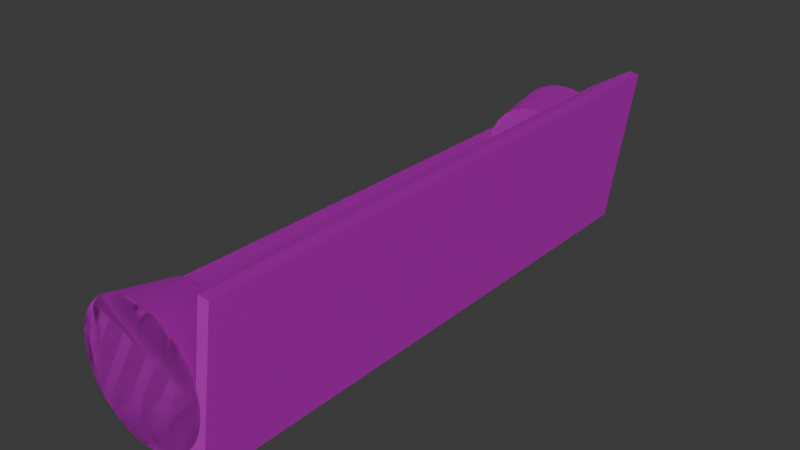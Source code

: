 # Source: bench.blend  (saved by Blender 4.1.24; exported with 4.5.12 LTS)
import bpy
from mathutils import Matrix  # noqa: F401  (used for matrix-valued properties, if any)

bpy.ops.wm.read_factory_settings(use_empty=True)
scene = bpy.context.scene
scene.name = 'Scene'

# ---- collections
col_collection = bpy.data.collections.new('Collection'); scene.collection.children.link(col_collection)

# ---- images (referenced by path relative to the original .blend; pixels are not part of the script)
import os
ASSET_DIR = os.environ.get("B2B_ASSET_DIR", "")  # directory of the original .blend (textures are referenced by path, not embedded)
HERE = os.path.dirname(os.path.abspath(__file__))  # packed textures are extracted next to this script under _unpacked/

def load_image(name, relpath, width, height, colorspace="sRGB"):
    """Load a texture the original file referenced (path relative to the .blend, or extracted next to this script)."""
    p = next((c for c in (os.path.join(HERE, relpath), os.path.join(ASSET_DIR, relpath)) if relpath and os.path.exists(c)), "")
    if p:
        img = bpy.data.images.load(p, check_existing=True)
        img.name = name
    else:  # same state as the original file: an image datablock whose file is absent (Cycles renders it pink)
        img = bpy.data.images.new(name, width, height)
        img.source = "FILE"
        img.filepath = "//" + (relpath or name)
    img.colorspace_settings.name = colorspace
    return img
img_innerwood_jpg = load_image('innerwood.jpg', 'innerwood.jpg', 1024, 1024, 'sRGB')
img_wood_jpg = load_image('wood.jpg', 'wood.jpg', 1024, 1024, 'sRGB')

# ---- materials (node trees are filled in below, after node groups)
mat_material_001 = bpy.data.materials.new('Material.001')
mat_material_001.use_transparent_shadow = False
mat_material_002 = bpy.data.materials.new('Material.002')
mat_material_002.use_transparent_shadow = False

# ---- material node trees
mat_material_001.use_nodes = True; mat_material_001.node_tree.nodes.clear()
_N = mat_material_001.node_tree.nodes; _L = mat_material_001.node_tree.links
n0 = _N.new('ShaderNodeBsdfPrincipled'); n0.name = 'Principled BSDF'; n0.location = (10, 300)
n1 = _N.new('ShaderNodeOutputMaterial'); n1.name = 'Material Output'; n1.location = (300, 300)
n2 = _N.new('ShaderNodeTexImage'); n2.name = 'Image Texture'; n2.location = (-280, 280)
n2.image = img_innerwood_jpg
_L.new(n0.outputs[0], n1.inputs[0])
_L.new(n2.outputs[0], n0.inputs[0])
n1.is_active_output = True
mat_material_002.use_nodes = True; mat_material_002.node_tree.nodes.clear()
_N = mat_material_002.node_tree.nodes; _L = mat_material_002.node_tree.links
n0 = _N.new('ShaderNodeBsdfPrincipled'); n0.name = 'Principled BSDF'; n0.location = (10, 300)
n1 = _N.new('ShaderNodeOutputMaterial'); n1.name = 'Material Output'; n1.location = (300, 300)
n2 = _N.new('ShaderNodeTexImage'); n2.name = 'Image Texture'; n2.location = (-280, 280)
n2.image = img_wood_jpg
_L.new(n0.outputs[0], n1.inputs[0])
_L.new(n2.outputs[0], n0.inputs[0])
n1.is_active_output = True

# ---- world
world_world = bpy.data.worlds.new('World'); scene.world = world_world
world_world.use_nodes = True; world_world.node_tree.nodes.clear()
_N = world_world.node_tree.nodes; _L = world_world.node_tree.links
n0 = _N.new('ShaderNodeOutputWorld'); n0.name = 'World Output'; n0.location = (300, 300)
n1 = _N.new('ShaderNodeBackground'); n1.name = 'Background'; n1.location = (10, 300)
n1.inputs[0].default_value = (0.05088, 0.05088, 0.05088, 1.0)
_L.new(n1.outputs[0], n0.inputs[0])
n0.is_active_output = True
world_world.color = (0.05088, 0.05088, 0.05088)
world_world.use_sun_shadow = False
world_world.sun_shadow_jitter_overblur = 0.0

# ---- lights
light_lamp = bpy.data.lights.new('Lamp', 'SUN')
light_lamp.transmission_factor = 0.0
light_lamp.cutoff_distance = 30.0
light_lamp.angle = 3.11
light_lamp.energy = 1.0
light_lamp.shadow_buffer_clip_start = 1.001
light_lamp.shadow_soft_size = 64.0
light_lamp.shadow_cascade_max_distance = 1000.0
light_lamp.cycles.use_multiple_importance_sampling = False

# ---- meshes
me_cylinder_001 = bpy.data.meshes.new('Cylinder.001')
me_cylinder_001.from_pydata([(-6.809e-08, 1.214, -1.0), (-8.036e-08, 1.163, 1.0), (0.08969, 1.211, -1.0), (0.08589, 1.16, 1.0), (0.1789, 1.201, -1.0), (0.1713, 1.15, 1.0), (0.2671, 1.185, -1.0), (0.2558, 1.134, 1.0), (0.3539, 1.162, -1.0), (0.3389, 1.112, 1.0), (0.4387, 1.132, -1.0), (0.4201, 1.084, 1.0), (0.5211, 1.097, -1.0), (0.499, 1.05, 1.0), (0.6007, 1.055, -1.0), (0.5753, 1.011, 1.0), (0.677, 1.008, -1.0), (0.6483, 0.9655, 1.0), (0.7496, 0.9554, -1.0), (0.7179, 0.915, 1.0), (0.8181, 0.8975, -1.0), (0.7835, 0.8594, 1.0), (0.8822, 0.8346, -1.0), (0.8448, 0.7992, 1.0), (0.9414, 0.7672, -1.0), (0.9015, 0.7347, 1.0), (0.9955, 0.6955, -1.0), (0.9533, 0.6661, 1.0), (1.044, 0.6201, -1.0), (0.9999, 0.5938, 1.0), (1.087, 0.5413, -1.0), (1.041, 0.5184, 1.0), (1.124, 0.4596, -1.0), (1.076, 0.4401, 1.0), (1.155, 0.3753, -1.0), (1.106, 0.3594, 1.0), (1.18, 0.289, -1.0), (1.13, 0.2767, 1.0), (1.198, 0.2011, -1.0), (1.147, 0.1925, 1.0), (1.209, 0.1121, -1.0), (1.158, 0.1073, 1.0), (1.214, 0.02244, -1.0), (1.163, 0.02149, 1.0), (1.213, -0.06729, -1.0), (1.161, -0.06444, 1.0), (1.204, -0.1567, -1.0), (1.153, -0.15, 1.0), (1.189, -0.2452, -1.0), (1.139, -0.2348, 1.0), (1.168, -0.3323, -1.0), (1.119, -0.3183, 1.0), (1.14, -0.4177, -1.0), (1.092, -0.4, 1.0), (1.106, -0.5008, -1.0), (1.059, -0.4796, 1.0), (1.066, -0.5811, -1.0), (1.021, -0.5565, 1.0), (1.021, -0.6583, -1.0), (0.9773, -0.6304, 1.0), (0.9691, -0.7319, -1.0), (0.9281, -0.7008, 1.0), (0.9124, -0.8014, -1.0), (0.8738, -0.7675, 1.0), (0.8508, -0.8666, -1.0), (0.8147, -0.8299, 1.0), (0.7844, -0.9271, -1.0), (0.7512, -0.8878, 1.0), (0.7138, -0.9825, -1.0), (0.6836, -0.9409, 1.0), (0.6393, -1.033, -1.0), (0.6122, -0.9888, 1.0), (0.5613, -1.077, -1.0), (0.5375, -1.031, 1.0), (0.4802, -1.115, -1.0), (0.4599, -1.068, 1.0), (0.3966, -1.148, -1.0), (0.3798, -1.099, 1.0), (0.3107, -1.174, -1.0), (0.2975, -1.124, 1.0), (0.2231, -1.194, -1.0), (0.2137, -1.143, 1.0), (0.1344, -1.207, -1.0), (0.1287, -1.156, 1.0), (0.04487, -1.214, -1.0), (0.04297, -1.162, 1.0), (-0.04487, -1.214, -1.0), (-0.04297, -1.162, 1.0), (-0.1344, -1.207, -1.0), (-0.1287, -1.156, 1.0), (-0.2231, -1.194, -1.0), (-0.2137, -1.143, 1.0), (-0.3107, -1.174, -1.0), (-0.2975, -1.124, 1.0), (-0.3966, -1.148, -1.0), (-0.3798, -1.099, 1.0), (-0.4802, -1.115, -1.0), (-0.4599, -1.068, 1.0), (-0.5613, -1.077, -1.0), (-0.5375, -1.031, 1.0), (-0.6393, -1.033, -1.0), (-0.6122, -0.9888, 1.0), (-0.7138, -0.9825, -1.0), (-0.6836, -0.9409, 1.0), (-0.7844, -0.9271, -1.0), (-0.7512, -0.8878, 1.0), (-0.8508, -0.8666, -1.0), (-0.8147, -0.8299, 1.0), (-0.9124, -0.8014, -1.0), (-0.8738, -0.7675, 1.0), (-0.9691, -0.7319, -1.0), (-0.9281, -0.7008, 1.0), (-1.021, -0.6583, -1.0), (-0.9773, -0.6304, 1.0), (-1.066, -0.5811, -1.0), (-1.021, -0.5565, 1.0), (-1.106, -0.5008, -1.0), (-1.059, -0.4796, 1.0), (-1.14, -0.4177, -1.0), (-1.092, -0.4, 1.0), (-1.168, -0.3323, -1.0), (-1.119, -0.3183, 1.0), (-1.189, -0.2452, -1.0), (-1.139, -0.2348, 1.0), (-1.204, -0.1567, -1.0), (-1.153, -0.15, 1.0), (-1.213, -0.06729, -1.0), (-1.161, -0.06444, 1.0), (-1.214, 0.02244, -1.0), (-1.163, 0.02149, 1.0), (-1.209, 0.1121, -1.0), (-1.158, 0.1073, 1.0), (-1.198, 0.2011, -1.0), (-1.147, 0.1925, 1.0), (-1.18, 0.289, -1.0), (-1.13, 0.2767, 1.0), (-1.155, 0.3753, -1.0), (-1.106, 0.3594, 1.0), (-1.124, 0.4596, -1.0), (-1.076, 0.4401, 1.0), (-1.087, 0.5413, -1.0), (-1.041, 0.5184, 1.0), (-1.044, 0.6201, -1.0), (-0.9999, 0.5938, 1.0), (-0.9955, 0.6955, -1.0), (-0.9533, 0.6661, 1.0), (-0.9414, 0.7672, -1.0), (-0.9015, 0.7347, 1.0), (-0.8822, 0.8346, -1.0), (-0.8448, 0.7992, 1.0), (-0.8181, 0.8975, -1.0), (-0.7835, 0.8594, 1.0), (-0.7496, 0.9554, -1.0), (-0.7179, 0.915, 1.0), (-0.677, 1.008, -1.0), (-0.6483, 0.9655, 1.0), (-0.6007, 1.055, -1.0), (-0.5753, 1.011, 1.0), (-0.5211, 1.097, -1.0), (-0.499, 1.05, 1.0), (-0.4387, 1.132, -1.0), (-0.4201, 1.084, 1.0), (-0.3539, 1.162, -1.0), (-0.3389, 1.112, 1.0), (-0.2671, 1.185, -1.0), (-0.2558, 1.134, 1.0), (-0.1789, 1.201, -1.0), (-0.1713, 1.15, 1.0), (-0.08969, 1.211, -1.0), (-0.08589, 1.16, 1.0), (-0.235, -0.9714, 0.7973), (-0.235, -0.9714, -0.7973), (-0.2558, -0.9667, -0.7973), (-0.2558, -0.9667, 0.7973), (-0.3265, -0.9452, -0.7973), (-0.3265, -0.9452, 0.7973), (-0.3955, -0.9185, -0.7973), (-0.3955, -0.9185, 0.7973), (-0.4622, -0.8868, -0.7973), (-0.4622, -0.8868, 0.7973), (-0.5264, -0.8502, -0.7973), (-0.5264, -0.8502, 0.7973), (-0.5878, -0.809, -0.7973), (-0.5878, -0.809, 0.7973), (-0.6459, -0.7634, -0.7973), (-0.6459, -0.7634, 0.7973), (-0.7005, -0.7136, -0.7973), (-0.7005, -0.7136, 0.7973), (-0.7513, -0.6599, -0.7973), (-0.7513, -0.6599, 0.7973), (-0.798, -0.6026, -0.7973), (-0.798, -0.6026, 0.7973), (-0.8403, -0.5421, -0.7973), (-0.8403, -0.5421, 0.7973), (-0.8781, -0.4785, -0.7973), (-0.8781, -0.4785, 0.7973), (-0.911, -0.4124, -0.7973), (-0.911, -0.4124, 0.7973), (-0.939, -0.3439, -0.7973), (-0.939, -0.3439, 0.7973), (-0.9618, -0.2737, -0.7973), (-0.9618, -0.2737, 0.7973), (-0.9794, -0.2019, -0.7973), (-0.9794, -0.2019, 0.7973), (-0.9916, -0.129, -0.7973), (-0.9916, -0.129, 0.7973), (-0.9985, -0.05541, -0.7973), (-0.9985, -0.05541, 0.7973), (-0.9998, 0.01848, -0.7973), (-0.9998, 0.01848, 0.7973), (-0.9957, 0.09227, -0.7973), (-0.9957, 0.09227, 0.7973), (-0.9862, 0.1656, -0.7973), (-0.9862, 0.1656, 0.7973), (-0.9713, 0.2379, -0.7973), (-0.9713, 0.2379, 0.7973), (-0.9511, 0.309, -0.7973), (-0.9511, 0.309, 0.7973), (-0.9256, 0.3784, -0.7973), (-0.9256, 0.3784, 0.7973), (-0.8952, 0.4457, -0.7973), (-0.8952, 0.4457, 0.7973), (-0.8598, 0.5106, -0.7973), (-0.8598, 0.5106, 0.7973), (-0.8197, 0.5727, -0.7973), (-0.8197, 0.5727, 0.7973), (-0.7752, 0.6317, -0.7973), (-0.7752, 0.6317, 0.7973), (-0.7264, 0.6872, -0.7973), (-0.7264, 0.6872, 0.7973), (-0.6737, 0.739, -0.7973), (-0.6737, 0.739, 0.7973), (-0.6173, 0.7867, -0.7973), (-0.6173, 0.7867, 0.7973), (-0.5575, 0.8302, -0.7973), (-0.5575, 0.8302, 0.7973), (-0.4947, 0.8691, -0.7973), (-0.4947, 0.8691, 0.7973), (-0.4291, 0.9032, -0.7973), (-0.4291, 0.9032, 0.7973), (-0.3612, 0.9325, -0.7973), (-0.3612, 0.9325, 0.7973), (-0.2914, 0.9566, -0.7973), (-0.2914, 0.9566, 0.7973), (-0.235, 0.9715, 0.7973), (-0.235, 0.9715, -0.7973), (-0.2457, 0.9715, 0.7973), (-0.2457, 0.9715, -0.7973), (-0.2457, -0.9714, 0.7973), (-0.2457, -0.9714, -0.7973), (-1.751, -1.181, 0.798), (-1.73, -1.185, -0.7966), (-6.802e-08, 1.214, -1.0), (0.08969, 1.211, -1.0), (0.1789, 1.201, -1.0), (0.2671, 1.185, -1.0), (0.3539, 1.162, -1.0), (0.4387, 1.132, -1.0), (0.5211, 1.097, -1.0), (0.6007, 1.055, -1.0), (0.677, 1.008, -1.0), (0.7496, 0.9554, -1.0), (0.8181, 0.8975, -1.0), (0.8822, 0.8346, -1.0), (0.9414, 0.7672, -1.0), (0.9955, 0.6955, -1.0), (1.044, 0.6201, -1.0), (1.087, 0.5413, -1.0), (1.124, 0.4596, -1.0), (1.155, 0.3753, -1.0), (1.18, 0.289, -1.0), (1.198, 0.2011, -1.0), (1.209, 0.1121, -1.0), (1.214, 0.02244, -1.0), (1.213, -0.06729, -1.0), (1.204, -0.1567, -1.0), (1.189, -0.2452, -1.0), (1.168, -0.3323, -1.0), (1.14, -0.4177, -1.0), (1.106, -0.5008, -1.0), (1.066, -0.5811, -1.0), (1.021, -0.6583, -1.0), (0.9691, -0.7319, -1.0), (0.9124, -0.8014, -1.0), (0.8508, -0.8666, -1.0), (0.7844, -0.9271, -1.0), (0.7138, -0.9825, -1.0), (0.6393, -1.033, -1.0), (0.5613, -1.077, -1.0), (0.4802, -1.115, -1.0), (0.3966, -1.148, -1.0), (0.3107, -1.174, -1.0), (0.2231, -1.194, -1.0), (0.1344, -1.207, -1.0), (0.04487, -1.214, -1.0), (-0.04487, -1.214, -1.0), (-0.1344, -1.207, -1.0), (-0.2231, -1.194, -1.0), (-0.3107, -1.174, -1.0), (-0.3966, -1.148, -1.0), (-0.4802, -1.115, -1.0), (-0.5613, -1.077, -1.0), (-0.6393, -1.033, -1.0), (-0.7138, -0.9825, -1.0), (-0.7844, -0.9271, -1.0), (-0.8508, -0.8666, -1.0), (-0.9124, -0.8014, -1.0), (-0.9691, -0.7319, -1.0), (-1.021, -0.6583, -1.0), (-1.066, -0.5811, -1.0), (-1.106, -0.5008, -1.0), (-1.14, -0.4177, -1.0), (-1.168, -0.3323, -1.0), (-1.189, -0.2452, -1.0), (-1.204, -0.1567, -1.0), (-1.213, -0.06729, -1.0), (-1.214, 0.02244, -1.0), (-1.209, 0.1121, -1.0), (-1.198, 0.2011, -1.0), (-1.18, 0.289, -1.0), (-1.155, 0.3753, -1.0), (-1.124, 0.4596, -1.0), (-1.087, 0.5413, -1.0), (-1.044, 0.6201, -1.0), (-0.9955, 0.6955, -1.0), (-0.9414, 0.7672, -1.0), (-0.8822, 0.8346, -1.0), (-0.8181, 0.8975, -1.0), (-0.7496, 0.9554, -1.0), (-0.677, 1.008, -1.0), (-0.6007, 1.055, -1.0), (-0.5211, 1.097, -1.0), (-0.4387, 1.132, -1.0), (-0.3539, 1.162, -1.0), (-0.2671, 1.185, -1.0), (-0.1789, 1.201, -1.0), (-0.08969, 1.211, -1.0), (-6.802e-08, 1.214, -1.0), (0.08969, 1.211, -1.0), (0.1789, 1.201, -1.0), (0.2671, 1.185, -1.0), (0.3539, 1.162, -1.0), (0.4387, 1.132, -1.0), (0.5211, 1.097, -1.0), (0.6007, 1.055, -1.0), (0.677, 1.008, -1.0), (0.7496, 0.9554, -1.0), (0.8181, 0.8975, -1.0), (0.8822, 0.8346, -1.0), (0.9414, 0.7672, -1.0), (0.9955, 0.6955, -1.0), (1.044, 0.6201, -1.0), (1.087, 0.5413, -1.0), (1.124, 0.4596, -1.0), (1.155, 0.3753, -1.0), (1.18, 0.289, -1.0), (1.198, 0.2011, -1.0), (1.209, 0.1121, -1.0), (1.214, 0.02244, -1.0), (1.213, -0.06729, -1.0), (1.204, -0.1567, -1.0), (1.189, -0.2452, -1.0), (1.168, -0.3323, -1.0), (1.14, -0.4177, -1.0), (1.106, -0.5008, -1.0), (1.066, -0.5811, -1.0), (1.021, -0.6583, -1.0), (0.9691, -0.7319, -1.0), (0.9124, -0.8014, -1.0), (0.8508, -0.8666, -1.0), (0.7844, -0.9271, -1.0), (0.7138, -0.9825, -1.0), (0.6393, -1.033, -1.0), (0.5613, -1.077, -1.0), (0.4802, -1.115, -1.0), (0.3966, -1.148, -1.0), (0.3107, -1.174, -1.0), (0.2231, -1.194, -1.0), (0.1344, -1.207, -1.0), (0.04487, -1.214, -1.0), (-0.04487, -1.214, -1.0), (-0.1344, -1.207, -1.0), (-0.2231, -1.194, -1.0), (-0.3107, -1.174, -1.0), (-0.3966, -1.148, -1.0), (-0.4802, -1.115, -1.0), (-0.5613, -1.077, -1.0), (-0.6393, -1.033, -1.0), (-0.7138, -0.9825, -1.0), (-0.7844, -0.9271, -1.0), (-0.8508, -0.8666, -1.0), (-0.9124, -0.8014, -1.0), (-0.9691, -0.7319, -1.0), (-1.021, -0.6583, -1.0), (-1.066, -0.5811, -1.0), (-1.106, -0.5008, -1.0), (-1.14, -0.4177, -1.0), (-1.168, -0.3323, -1.0), (-1.189, -0.2452, -1.0), (-1.204, -0.1567, -1.0), (-1.213, -0.06729, -1.0), (-1.214, 0.02244, -1.0), (-1.209, 0.1121, -1.0), (-1.198, 0.2011, -1.0), (-1.18, 0.289, -1.0), (-1.155, 0.3753, -1.0), (-1.124, 0.4596, -1.0), (-1.087, 0.5413, -1.0), (-1.044, 0.6201, -1.0), (-0.9955, 0.6955, -1.0), (-0.9414, 0.7672, -1.0), (-0.8822, 0.8346, -1.0), (-0.8181, 0.8975, -1.0), (-0.7496, 0.9554, -1.0), (-0.677, 1.008, -1.0), (-0.6007, 1.055, -1.0), (-0.5211, 1.097, -1.0), (-0.4387, 1.132, -1.0), (-0.3539, 1.162, -1.0), (-0.2671, 1.185, -1.0), (-0.1789, 1.201, -1.0), (-0.08969, 1.211, -1.0), (-6.806e-08, 1.214, -1.0), (0.08969, 1.211, -1.0), (0.1789, 1.201, -1.0), (0.2671, 1.185, -1.0), (0.3539, 1.162, -1.0), (0.4387, 1.132, -1.0), (0.5211, 1.097, -1.0), (0.6007, 1.055, -1.0), (0.677, 1.008, -1.0), (0.7496, 0.9554, -1.0), (0.8181, 0.8975, -1.0), (0.8822, 0.8346, -1.0), (0.9414, 0.7672, -1.0), (0.9955, 0.6955, -1.0), (1.044, 0.6201, -1.0), (1.087, 0.5413, -1.0), (1.124, 0.4596, -1.0), (1.155, 0.3753, -1.0), (1.18, 0.289, -1.0), (1.198, 0.2011, -1.0), (1.209, 0.1121, -1.0), (1.214, 0.02244, -1.0), (1.213, -0.06729, -1.0), (1.204, -0.1567, -1.0), (1.189, -0.2452, -1.0), (1.168, -0.3323, -1.0), (1.14, -0.4177, -1.0), (1.106, -0.5008, -1.0), (1.066, -0.5811, -1.0), (1.021, -0.6583, -1.0), (0.9691, -0.7319, -1.0), (0.9124, -0.8014, -1.0), (0.8508, -0.8666, -1.0), (0.7844, -0.9271, -1.0), (0.7138, -0.9825, -1.0), (0.6393, -1.033, -1.0), (0.5613, -1.077, -1.0), (0.4802, -1.115, -1.0), (0.3966, -1.148, -1.0), (0.3107, -1.174, -1.0), (0.2231, -1.194, -1.0), (0.1344, -1.207, -1.0), (0.04487, -1.214, -1.0), (-0.04487, -1.214, -1.0), (-0.1344, -1.207, -1.0), (-0.2231, -1.194, -1.0), (-0.3107, -1.174, -1.0), (-0.3966, -1.148, -1.0), (-0.4802, -1.115, -1.0), (-0.5613, -1.077, -1.0), (-0.6393, -1.033, -1.0), (-0.7138, -0.9825, -1.0), (-0.7844, -0.9271, -1.0), (-0.8508, -0.8666, -1.0), (-0.9124, -0.8014, -1.0), (-0.9691, -0.7319, -1.0), (-1.021, -0.6583, -1.0), (-1.066, -0.5811, -1.0), (-1.106, -0.5008, -1.0), (-1.14, -0.4177, -1.0), (-1.168, -0.3323, -1.0), (-1.189, -0.2452, -1.0), (-1.204, -0.1567, -1.0), (-1.213, -0.06729, -1.0), (-1.214, 0.02244, -1.0), (-1.209, 0.1121, -1.0), (-1.198, 0.2011, -1.0), (-1.18, 0.289, -1.0), (-1.155, 0.3753, -1.0), (-1.124, 0.4596, -1.0), (-1.087, 0.5413, -1.0), (-1.044, 0.6201, -1.0), (-0.9955, 0.6955, -1.0), (-0.9414, 0.7672, -1.0), (-0.8822, 0.8346, -1.0), (-0.8181, 0.8975, -1.0), (-0.7496, 0.9554, -1.0), (-0.677, 1.008, -1.0), (-0.6007, 1.055, -1.0), (-0.5211, 1.097, -1.0), (-0.4387, 1.132, -1.0), (-0.3539, 1.162, -1.0), (-0.2671, 1.185, -1.0), (-0.1789, 1.201, -1.0), (-0.08969, 1.211, -1.0), (-1.873e-07, 1.214, -1.0), (-1.996e-07, 1.163, 1.0), (0.08969, 1.211, -1.0), (0.08589, 1.16, 1.0), (0.1789, 1.201, -1.0), (0.1713, 1.15, 1.0), (0.2671, 1.185, -1.0), (0.2558, 1.134, 1.0), (0.3539, 1.162, -1.0), (0.3389, 1.112, 1.0), (0.4387, 1.132, -1.0), (0.4201, 1.084, 1.0), (0.5211, 1.097, -1.0), (0.499, 1.05, 1.0), (0.6007, 1.055, -1.0), (0.5753, 1.011, 1.0), (0.677, 1.008, -1.0), (0.6483, 0.9655, 1.0), (0.7496, 0.9554, -1.0), (0.7179, 0.915, 1.0), (0.8181, 0.8975, -1.0), (0.7835, 0.8594, 1.0), (0.8822, 0.8346, -1.0), (0.8448, 0.7992, 1.0), (0.9414, 0.7672, -1.0), (0.9015, 0.7347, 1.0), (0.9955, 0.6955, -1.0), (0.9533, 0.6661, 1.0), (1.044, 0.6201, -1.0), (0.9999, 0.5938, 1.0), (1.087, 0.5413, -1.0), (1.041, 0.5184, 1.0), (1.124, 0.4596, -1.0), (1.076, 0.4401, 1.0), (1.155, 0.3753, -1.0), (1.106, 0.3594, 1.0), (1.18, 0.289, -1.0), (1.13, 0.2767, 1.0), (1.198, 0.2011, -1.0), (1.147, 0.1925, 1.0), (1.209, 0.1121, -1.0), (1.158, 0.1073, 1.0), (1.214, 0.02244, -1.0), (1.163, 0.02149, 1.0), (1.213, -0.06729, -1.0), (1.161, -0.06444, 1.0), (1.204, -0.1567, -1.0), (1.153, -0.15, 1.0), (1.189, -0.2452, -1.0), (1.139, -0.2348, 1.0), (1.168, -0.3323, -1.0), (1.119, -0.3183, 1.0), (1.14, -0.4177, -1.0), (1.092, -0.4, 1.0), (1.106, -0.5008, -1.0), (1.059, -0.4796, 1.0), (1.066, -0.5811, -1.0), (1.021, -0.5565, 1.0), (1.021, -0.6583, -1.0), (0.9773, -0.6304, 1.0), (0.9691, -0.7319, -1.0), (0.9281, -0.7008, 1.0), (0.9124, -0.8014, -1.0), (0.8738, -0.7675, 1.0), (0.8508, -0.8666, -1.0), (0.8147, -0.8299, 1.0), (0.7844, -0.9271, -1.0), (0.7512, -0.8878, 1.0), (0.7138, -0.9825, -1.0), (0.6836, -0.9409, 1.0), (0.6393, -1.033, -1.0), (0.6122, -0.9888, 1.0), (0.5613, -1.077, -1.0), (0.5375, -1.031, 1.0), (0.4802, -1.115, -1.0), (0.4599, -1.068, 1.0), (0.3966, -1.148, -1.0), (0.3798, -1.099, 1.0), (0.3107, -1.174, -1.0), (0.2975, -1.124, 1.0), (0.2231, -1.194, -1.0), (0.2137, -1.143, 1.0), (0.1344, -1.207, -1.0), (0.1287, -1.156, 1.0), (0.04487, -1.214, -1.0), (0.04297, -1.162, 1.0), (-0.04487, -1.214, -1.0), (-0.04297, -1.162, 1.0), (-0.1344, -1.207, -1.0), (-0.1287, -1.156, 1.0), (-0.2231, -1.194, -1.0), (-0.2137, -1.143, 1.0), (-0.3107, -1.174, -1.0), (-0.2975, -1.124, 1.0), (-0.3966, -1.148, -1.0), (-0.3798, -1.099, 1.0), (-0.4802, -1.115, -1.0), (-0.4599, -1.068, 1.0), (-0.5613, -1.077, -1.0), (-0.5375, -1.031, 1.0), (-0.6393, -1.033, -1.0), (-0.6122, -0.9888, 1.0), (-0.7138, -0.9825, -1.0), (-0.6836, -0.9409, 1.0), (-0.7844, -0.9271, -1.0), (-0.7512, -0.8878, 1.0), (-0.8508, -0.8666, -1.0), (-0.8147, -0.8299, 1.0), (-0.9124, -0.8014, -1.0), (-0.8738, -0.7675, 1.0), (-0.9691, -0.7319, -1.0), (-0.9281, -0.7008, 1.0), (-1.021, -0.6583, -1.0), (-0.9773, -0.6304, 1.0), (-1.066, -0.5811, -1.0), (-1.021, -0.5565, 1.0), (-1.106, -0.5008, -1.0), (-1.059, -0.4796, 1.0), (-1.14, -0.4177, -1.0), (-1.092, -0.4, 1.0), (-1.168, -0.3323, -1.0), (-1.119, -0.3183, 1.0), (-1.189, -0.2452, -1.0), (-1.139, -0.2348, 1.0), (-1.204, -0.1567, -1.0), (-1.153, -0.15, 1.0), (-1.213, -0.06729, -1.0), (-1.161, -0.06444, 1.0), (-1.214, 0.02244, -1.0), (-1.163, 0.02149, 1.0), (-1.209, 0.1121, -1.0), (-1.158, 0.1073, 1.0), (-1.198, 0.2011, -1.0), (-1.147, 0.1925, 1.0), (-1.18, 0.289, -1.0), (-1.13, 0.2767, 1.0), (-1.155, 0.3753, -1.0), (-1.106, 0.3594, 1.0), (-1.124, 0.4596, -1.0), (-1.076, 0.4401, 1.0), (-1.087, 0.5413, -1.0), (-1.041, 0.5184, 1.0), (-1.044, 0.6201, -1.0), (-0.9999, 0.5938, 1.0), (-0.9955, 0.6955, -1.0), (-0.9533, 0.6661, 1.0), (-0.9414, 0.7672, -1.0), (-0.9015, 0.7347, 1.0), (-0.8822, 0.8346, -1.0), (-0.8448, 0.7992, 1.0), (-0.8181, 0.8975, -1.0), (-0.7835, 0.8594, 1.0), (-0.7496, 0.9554, -1.0), (-0.7179, 0.915, 1.0), (-0.677, 1.008, -1.0), (-0.6483, 0.9655, 1.0), (-0.6007, 1.055, -1.0), (-0.5753, 1.011, 1.0), (-0.5211, 1.097, -1.0), (-0.4991, 1.05, 1.0), (-0.4387, 1.132, -1.0), (-0.4201, 1.084, 1.0), (-0.3539, 1.162, -1.0), (-0.3389, 1.112, 1.0), (-0.2671, 1.185, -1.0), (-0.2558, 1.134, 1.0), (-0.1789, 1.201, -1.0), (-0.1713, 1.15, 1.0), (-0.08969, 1.211, -1.0), (-0.08589, 1.16, 1.0), (-0.235, -0.9714, 0.7973), (-0.235, -0.9714, -0.7973), (-0.2558, -0.9667, -0.7973), (-0.2558, -0.9667, 0.7973), (-0.3265, -0.9452, -0.7973), (-0.3265, -0.9452, 0.7973), (-0.3955, -0.9185, -0.7973), (-0.3955, -0.9185, 0.7973), (-0.4622, -0.8868, -0.7973), (-0.4622, -0.8868, 0.7973), (-0.5264, -0.8502, -0.7973), (-0.5264, -0.8502, 0.7973), (-0.5878, -0.809, -0.7973), (-0.5878, -0.809, 0.7973), (-0.6459, -0.7634, -0.7973), (-0.6459, -0.7634, 0.7973), (-0.7005, -0.7136, -0.7973), (-0.7005, -0.7136, 0.7973), (-0.7513, -0.6599, -0.7973), (-0.7513, -0.6599, 0.7973), (-0.798, -0.6026, -0.7973), (-0.798, -0.6026, 0.7973), (-0.8403, -0.5421, -0.7973), (-0.8403, -0.5421, 0.7973), (-0.8781, -0.4785, -0.7973), (-0.8781, -0.4785, 0.7973), (-0.911, -0.4124, -0.7973), (-0.911, -0.4124, 0.7973), (-0.939, -0.3439, -0.7973), (-0.939, -0.3439, 0.7973), (-0.9618, -0.2737, -0.7973), (-0.9618, -0.2737, 0.7973), (-0.9794, -0.2019, -0.7973), (-0.9794, -0.2019, 0.7973), (-0.9916, -0.129, -0.7973), (-0.9916, -0.129, 0.7973), (-0.9985, -0.05541, -0.7973), (-0.9985, -0.05541, 0.7973), (-0.9998, 0.01848, -0.7973), (-0.9998, 0.01848, 0.7973), (-0.9957, 0.09227, -0.7973), (-0.9957, 0.09227, 0.7973), (-0.9862, 0.1656, -0.7973), (-0.9862, 0.1656, 0.7973), (-0.9713, 0.2379, -0.7973), (-0.9713, 0.2379, 0.7973), (-0.9511, 0.309, -0.7973), (-0.9511, 0.309, 0.7973), (-0.9256, 0.3784, -0.7973), (-0.9256, 0.3784, 0.7973), (-0.8952, 0.4457, -0.7973), (-0.8952, 0.4457, 0.7973), (-0.8598, 0.5106, -0.7973), (-0.8598, 0.5106, 0.7973), (-0.8197, 0.5727, -0.7973), (-0.8197, 0.5727, 0.7973), (-0.7752, 0.6317, -0.7973), (-0.7752, 0.6317, 0.7973), (-0.7264, 0.6872, -0.7973), (-0.7264, 0.6872, 0.7973), (-0.6737, 0.739, -0.7973), (-0.6737, 0.739, 0.7973), (-0.6173, 0.7867, -0.7973), (-0.6173, 0.7867, 0.7973), (-0.5575, 0.8302, -0.7973), (-0.5575, 0.8302, 0.7973), (-0.4947, 0.8691, -0.7973), (-0.4947, 0.8691, 0.7973), (-0.4291, 0.9032, -0.7973), (-0.4291, 0.9032, 0.7973), (-0.3612, 0.9325, -0.7973), (-0.3612, 0.9325, 0.7973), (-0.2914, 0.9566, -0.7973), (-0.2914, 0.9566, 0.7973), (-0.235, 0.9715, 0.7973), (-0.235, 0.9715, -0.7973), (-0.2457, 0.9715, 0.7973), (-0.2457, 0.9715, -0.7973), (-0.2457, -0.9714, 0.7973), (-0.2457, -0.9714, -0.7973), (-1.79, -1.388, -0.9993), (-1.73, -1.185, -0.7966), (-1.783, -1.338, 1.001), (-1.751, -1.181, 0.798), (-1.794, -1.408, -0.9993), (-1.785, -1.357, 1.001), (-1.751, -1.181, 0.798), (-1.73, -1.185, -0.7966), (-0.1988, -1.364, -0.9998), (-0.1894, -1.313, 1.0), (-1.694, -1.578, -0.9992), (-1.685, -1.527, 1.001), (1.223, -0.9869, -1.0), (1.232, -0.9363, 0.9996), (1.247, -1.157, -1.0), (1.257, -1.106, 0.9997), (-0.2231, -1.194, -1.0), (-0.2137, -1.143, 1.0), (1.223, -0.9869, -1.0), (1.232, -0.9363, 0.9996), (1.214, 0.02244, -1.0), (1.163, 0.02149, 1.0), (0.7844, -0.9271, -1.0), (0.7512, -0.8878, 1.0), (1.223, -0.9869, -1.0), (1.232, -0.9363, 0.9996), (-0.2231, -1.194, -1.0), (-1.793, -1.418, -0.9993), (-1.783, -1.368, 1.001), (-1.768, -1.588, -0.9991), (-1.759, -1.538, 1.001), (-8.036e-08, 1.163, 1.0), (0.08589, 1.16, 1.0), (0.1713, 1.15, 1.0), (0.2558, 1.134, 1.0), (0.3389, 1.112, 1.0), (0.4201, 1.084, 1.0), (0.499, 1.05, 1.0), (0.5753, 1.011, 1.0), (0.6483, 0.9655, 1.0), (0.7179, 0.915, 1.0), (0.7835, 0.8594, 1.0), (0.8448, 0.7992, 1.0), (0.9015, 0.7347, 1.0), (0.9533, 0.6661, 1.0), (0.9999, 0.5938, 1.0), (1.041, 0.5184, 1.0), (1.076, 0.4401, 1.0), (1.106, 0.3594, 1.0), (1.13, 0.2767, 1.0), (1.147, 0.1925, 1.0), (1.158, 0.1073, 1.0), (1.163, 0.02149, 1.0), (1.161, -0.06444, 1.0), (1.153, -0.15, 1.0), (1.139, -0.2348, 1.0), (1.119, -0.3183, 1.0), (1.092, -0.4, 1.0), (1.059, -0.4796, 1.0), (1.021, -0.5565, 1.0), (0.9773, -0.6304, 1.0), (0.9281, -0.7008, 1.0), (0.8738, -0.7675, 1.0), (0.8147, -0.8299, 1.0), (0.7512, -0.8878, 1.0), (0.6836, -0.9409, 1.0), (0.6122, -0.9888, 1.0), (0.5375, -1.031, 1.0), (0.4599, -1.068, 1.0), (0.3798, -1.099, 1.0), (0.2975, -1.124, 1.0), (0.2137, -1.143, 1.0), (0.1287, -1.156, 1.0), (0.04297, -1.162, 1.0), (-0.04297, -1.162, 1.0), (-0.1287, -1.156, 1.0), (-0.2137, -1.143, 1.0), (-0.2975, -1.124, 1.0), (-0.3798, -1.099, 1.0), (-0.4599, -1.068, 1.0), (-0.5375, -1.031, 1.0), (-0.6122, -0.9888, 1.0), (-0.6836, -0.9409, 1.0), (-0.7512, -0.8878, 1.0), (-0.8147, -0.8299, 1.0), (-0.8738, -0.7675, 1.0), (-0.9281, -0.7008, 1.0), (-0.9773, -0.6304, 1.0), (-1.021, -0.5565, 1.0), (-1.059, -0.4796, 1.0), (-1.092, -0.4, 1.0), (-1.119, -0.3183, 1.0), (-1.139, -0.2348, 1.0), (-1.153, -0.15, 1.0), (-1.161, -0.06444, 1.0), (-1.163, 0.02149, 1.0), (-1.158, 0.1073, 1.0), (-1.147, 0.1925, 1.0), (-1.13, 0.2767, 1.0), (-1.106, 0.3594, 1.0), (-1.076, 0.4401, 1.0), (-1.041, 0.5184, 1.0), (-0.9999, 0.5938, 1.0), (-0.9533, 0.6661, 1.0), (-0.9015, 0.7347, 1.0), (-0.8448, 0.7992, 1.0), (-0.7835, 0.8594, 1.0), (-0.7179, 0.915, 1.0), (-0.6483, 0.9655, 1.0), (-0.5753, 1.011, 1.0), (-0.499, 1.05, 1.0), (-0.4201, 1.084, 1.0), (-0.3389, 1.112, 1.0), (-0.2558, 1.134, 1.0), (-0.1713, 1.15, 1.0), (-0.08589, 1.16, 1.0), (-7.925e-08, 1.163, 1.001), (0.08589, 1.16, 1.001), (0.1713, 1.15, 1.001), (0.2558, 1.134, 1.001), (0.3389, 1.112, 1.001), (0.4201, 1.084, 1.001), (0.499, 1.05, 1.001), (0.5753, 1.011, 1.001), (0.6483, 0.9655, 1.001), (0.7179, 0.915, 1.001), (0.7835, 0.8594, 1.001), (0.8448, 0.7992, 1.001), (0.9015, 0.7347, 1.001), (0.9533, 0.6661, 1.001), (0.9999, 0.5938, 1.001), (1.041, 0.5184, 1.001), (1.076, 0.4401, 1.001), (1.106, 0.3594, 1.001), (1.13, 0.2767, 1.001), (1.147, 0.1925, 1.001), (1.158, 0.1073, 1.001), (1.163, 0.02149, 1.001), (1.161, -0.06444, 1.001), (1.153, -0.15, 1.001), (1.139, -0.2348, 1.001), (1.119, -0.3183, 1.001), (1.092, -0.4, 1.001), (1.059, -0.4796, 1.001), (1.021, -0.5565, 1.001), (0.9773, -0.6304, 1.001), (0.9281, -0.7008, 1.001), (0.8738, -0.7675, 1.001), (0.8147, -0.8299, 1.001), (0.7512, -0.8878, 1.001), (0.6836, -0.9409, 1.001), (0.6122, -0.9888, 1.001), (0.5375, -1.031, 1.001), (0.4599, -1.068, 1.001), (0.3798, -1.099, 1.001), (0.2975, -1.124, 1.001), (0.2137, -1.143, 1.001), (0.1287, -1.156, 1.001), (0.04297, -1.162, 1.001), (-0.04297, -1.162, 1.001), (-0.1287, -1.156, 1.001), (-0.2137, -1.143, 1.001), (-0.2975, -1.124, 1.001), (-0.3798, -1.099, 1.001), (-0.4599, -1.068, 1.001), (-0.5375, -1.031, 1.001), (-0.6122, -0.9888, 1.001), (-0.6836, -0.9409, 1.001), (-0.7512, -0.8878, 1.001), (-0.8147, -0.8299, 1.001), (-0.8738, -0.7675, 1.001), (-0.9281, -0.7008, 1.001), (-0.9773, -0.6304, 1.001), (-1.021, -0.5565, 1.001), (-1.059, -0.4796, 1.001), (-1.092, -0.4, 1.001), (-1.119, -0.3183, 1.001), (-1.139, -0.2348, 1.001), (-1.153, -0.15, 1.001), (-1.161, -0.06444, 1.001), (-1.163, 0.02149, 1.001), (-1.158, 0.1073, 1.001), (-1.147, 0.1925, 1.001), (-1.13, 0.2767, 1.001), (-1.106, 0.3594, 1.001), (-1.076, 0.4401, 1.001), (-1.041, 0.5184, 1.001), (-0.9999, 0.5938, 1.001), (-0.9533, 0.6661, 1.001), (-0.9015, 0.7347, 1.001), (-0.8448, 0.7992, 1.001), (-0.7835, 0.8594, 1.001), (-0.7179, 0.915, 1.001), (-0.6483, 0.9655, 1.001), (-0.5753, 1.011, 1.001), (-0.499, 1.05, 1.001), (-0.4201, 1.084, 1.001), (-0.3389, 1.112, 1.001), (-0.2558, 1.134, 1.001), (-0.1713, 1.15, 1.001), (-0.08589, 1.16, 1.001)], [(783, 780)], [(23, 25, 27, 29, 31, 33, 35, 37, 39, 41, 43, 45, 47, 49, 51, 53, 55, 57, 59, 61, 63, 65, 67, 69, 71, 73, 75, 77, 79, 81, 83, 85, 87, 89, 91, 93, 95, 97, 99, 101, 103, 105, 107, 109, 111, 113, 115, 117, 119, 121, 123, 125, 127, 129, 131, 133, 135, 137, 139, 141, 143, 145, 147, 149, 151, 153, 155, 157, 159, 161, 163, 165, 167, 169, 1, 3, 5, 7, 9, 11, 13, 15, 17, 19, 21), (168, 166, 164, 162, 160, 158, 156, 154, 152, 150, 148, 146, 144, 142, 140, 138, 136, 134, 132, 130, 128, 126, 124, 122, 120, 118, 116, 114, 112, 110, 108, 106, 104, 102, 100, 98, 96, 94, 92, 90, 88, 86, 84, 82, 80, 78, 76, 74, 72, 70, 68, 66, 64, 62, 60, 58, 56, 54, 52, 50, 48, 46, 44, 42, 40, 38, 36, 34, 32, 30, 28, 26, 24, 22, 20, 18, 16, 14, 12, 10, 8, 6, 4, 2, 0), (170, 173, 175, 177, 179, 181, 183, 185, 187, 189, 191, 193, 195, 197, 199, 201, 203, 205, 207, 209, 211, 213, 215, 217, 219, 221, 223, 225, 227, 229, 231, 233, 235, 237, 239, 241, 243, 244), (172, 171, 245, 242, 240, 238, 236, 234, 232, 230, 228, 226, 224, 222, 220, 218, 216, 214, 212, 210, 208, 206, 204, 202, 200, 198, 196, 194, 192, 190, 188, 186, 184, 182, 180, 178, 176, 174), (247, 249, 248, 246), (170, 171, 251, 250), (285, 286, 371, 370), (136, 138, 321, 320), (70, 72, 288, 287), (32, 34, 269, 268), (140, 142, 323, 322), (74, 76, 290, 289), (36, 38, 271, 270), (144, 146, 325, 324), (78, 80, 292, 291), (40, 42, 273, 272), (148, 150, 327, 326), (82, 84, 294, 293), (44, 46, 275, 274), (152, 154, 329, 328), (86, 88, 296, 295), (48, 50, 277, 276), (156, 158, 331, 330), (90, 92, 298, 297), (52, 54, 279, 278), (160, 162, 333, 332), (94, 96, 300, 299), (56, 58, 281, 280), (164, 166, 335, 334), (98, 100, 302, 301), (60, 62, 283, 282), (168, 0, 252, 336), (102, 104, 304, 303), (64, 66, 285, 284), (106, 108, 306, 305), (68, 70, 287, 286), (2, 4, 254, 253), (110, 112, 308, 307), (72, 74, 289, 288), (6, 8, 256, 255), (114, 116, 310, 309), (76, 78, 291, 290), (10, 12, 258, 257), (118, 120, 312, 311), (80, 82, 293, 292), (14, 16, 260, 259), (122, 124, 314, 313), (84, 86, 295, 294), (18, 20, 262, 261), (126, 128, 316, 315), (88, 90, 297, 296), (22, 24, 264, 263), (130, 132, 318, 317), (92, 94, 299, 298), (26, 28, 266, 265), (134, 136, 320, 319), (96, 98, 301, 300), (30, 32, 268, 267), (138, 140, 322, 321), (100, 102, 303, 302), (34, 36, 270, 269), (142, 144, 324, 323), (104, 106, 305, 304), (38, 40, 272, 271), (0, 2, 253, 252), (146, 148, 326, 325), (108, 110, 307, 306), (42, 44, 274, 273), (4, 6, 255, 254), (150, 152, 328, 327), (112, 114, 309, 308), (46, 48, 276, 275), (8, 10, 257, 256), (154, 156, 330, 329), (116, 118, 311, 310), (50, 52, 278, 277), (12, 14, 259, 258), (158, 160, 332, 331), (120, 122, 313, 312), (54, 56, 280, 279), (16, 18, 261, 260), (162, 164, 334, 333), (124, 126, 315, 314), (58, 60, 282, 281), (20, 22, 263, 262), (166, 168, 336, 335), (128, 130, 317, 316), (62, 64, 284, 283), (24, 26, 265, 264), (132, 134, 319, 318), (66, 68, 286, 285), (28, 30, 267, 266), (370, 371, 456, 455), (318, 319, 404, 403), (266, 267, 352, 351), (287, 288, 373, 372), (320, 321, 406, 405), (268, 269, 354, 353), (289, 290, 375, 374), (322, 323, 408, 407), (270, 271, 356, 355), (291, 292, 377, 376), (324, 325, 410, 409), (272, 273, 358, 357), (293, 294, 379, 378), (326, 327, 412, 411), (274, 275, 360, 359), (295, 296, 381, 380), (328, 329, 414, 413), (276, 277, 362, 361), (297, 298, 383, 382), (330, 331, 416, 415), (278, 279, 364, 363), (299, 300, 385, 384), (332, 333, 418, 417), (280, 281, 366, 365), (301, 302, 387, 386), (334, 335, 420, 419), (282, 283, 368, 367), (303, 304, 389, 388), (336, 252, 337, 421), (284, 285, 370, 369), (305, 306, 391, 390), (253, 254, 339, 338), (286, 287, 372, 371), (307, 308, 393, 392), (255, 256, 341, 340), (288, 289, 374, 373), (309, 310, 395, 394), (257, 258, 343, 342), (290, 291, 376, 375), (311, 312, 397, 396), (259, 260, 345, 344), (292, 293, 378, 377), (313, 314, 399, 398), (261, 262, 347, 346), (294, 295, 380, 379), (315, 316, 401, 400), (263, 264, 349, 348), (296, 297, 382, 381), (317, 318, 403, 402), (265, 266, 351, 350), (298, 299, 384, 383), (319, 320, 405, 404), (267, 268, 353, 352), (300, 301, 386, 385), (321, 322, 407, 406), (269, 270, 355, 354), (302, 303, 388, 387), (323, 324, 409, 408), (271, 272, 357, 356), (304, 305, 390, 389), (252, 253, 338, 337), (325, 326, 411, 410), (273, 274, 359, 358), (306, 307, 392, 391), (254, 255, 340, 339), (327, 328, 413, 412), (275, 276, 361, 360), (308, 309, 394, 393), (256, 257, 342, 341), (329, 330, 415, 414), (277, 278, 363, 362), (310, 311, 396, 395), (258, 259, 344, 343), (331, 332, 417, 416), (279, 280, 365, 364), (312, 313, 398, 397), (260, 261, 346, 345), (333, 334, 419, 418), (281, 282, 367, 366), (314, 315, 400, 399), (262, 263, 348, 347), (335, 336, 421, 420), (283, 284, 369, 368), (316, 317, 402, 401), (264, 265, 350, 349), (506, 422, 423, 424, 425, 426, 427, 428, 429, 430, 431, 432, 433, 434, 435, 436, 437, 438, 439, 440, 441, 442, 443, 444, 445, 446, 447, 448, 449, 450, 451, 452, 453, 454, 455, 456, 457, 458, 459, 460, 461, 462, 463, 464, 465, 466, 467, 468, 469, 470, 471, 472, 473, 474, 475, 476, 477, 478, 479, 480, 481, 482, 483, 484, 485, 486, 487, 488, 489, 490, 491, 492, 493, 494, 495, 496, 497, 498, 499, 500, 501, 502, 503, 504, 505), (403, 404, 489, 488), (351, 352, 437, 436), (372, 373, 458, 457), (405, 406, 491, 490), (353, 354, 439, 438), (374, 375, 460, 459), (407, 408, 493, 492), (355, 356, 441, 440), (376, 377, 462, 461), (409, 410, 495, 494), (357, 358, 443, 442), (378, 379, 464, 463), (411, 412, 497, 496), (359, 360, 445, 444), (380, 381, 466, 465), (413, 414, 499, 498), (361, 362, 447, 446), (382, 383, 468, 467), (415, 416, 501, 500), (363, 364, 449, 448), (384, 385, 470, 469), (417, 418, 503, 502), (365, 366, 451, 450), (386, 387, 472, 471), (419, 420, 505, 504), (367, 368, 453, 452), (388, 389, 474, 473), (421, 337, 422, 506), (369, 370, 455, 454), (390, 391, 476, 475), (338, 339, 424, 423), (371, 372, 457, 456), (392, 393, 478, 477), (340, 341, 426, 425), (373, 374, 459, 458), (394, 395, 480, 479), (342, 343, 428, 427), (375, 376, 461, 460), (396, 397, 482, 481), (344, 345, 430, 429), (377, 378, 463, 462), (398, 399, 484, 483), (346, 347, 432, 431), (379, 380, 465, 464), (400, 401, 486, 485), (348, 349, 434, 433), (381, 382, 467, 466), (402, 403, 488, 487), (350, 351, 436, 435), (383, 384, 469, 468), (404, 405, 490, 489), (352, 353, 438, 437), (385, 386, 471, 470), (406, 407, 492, 491), (354, 355, 440, 439), (387, 388, 473, 472), (408, 409, 494, 493), (356, 357, 442, 441), (389, 390, 475, 474), (337, 338, 423, 422), (410, 411, 496, 495), (358, 359, 444, 443), (391, 392, 477, 476), (339, 340, 425, 424), (412, 413, 498, 497), (360, 361, 446, 445), (393, 394, 479, 478), (341, 342, 427, 426), (414, 415, 500, 499), (362, 363, 448, 447), (395, 396, 481, 480), (343, 344, 429, 428), (416, 417, 502, 501), (364, 365, 450, 449), (397, 398, 483, 482), (345, 346, 431, 430), (418, 419, 504, 503), (366, 367, 452, 451), (399, 400, 485, 484), (347, 348, 433, 432), (420, 421, 506, 505), (368, 369, 454, 453), (401, 402, 487, 486), (349, 350, 435, 434), (507, 508, 510, 509), (509, 510, 512, 511), (511, 512, 514, 513), (513, 514, 516, 515), (515, 516, 518, 517), (517, 518, 520, 519), (519, 520, 522, 521), (521, 522, 524, 523), (523, 524, 526, 525), (525, 526, 528, 527), (527, 528, 530, 529), (529, 530, 532, 531), (531, 532, 534, 533), (533, 534, 536, 535), (535, 536, 538, 537), (537, 538, 540, 539), (539, 540, 542, 541), (541, 542, 544, 543), (543, 544, 546, 545), (545, 546, 548, 547), (547, 548, 550, 549), (549, 550, 552, 551), (551, 552, 554, 553), (553, 554, 556, 555), (555, 556, 558, 557), (557, 558, 560, 559), (559, 560, 562, 561), (561, 562, 564, 563), (563, 564, 566, 565), (565, 566, 568, 567), (567, 568, 570, 569), (569, 570, 572, 571), (571, 572, 574, 573), (573, 574, 576, 575), (575, 576, 578, 577), (577, 578, 580, 579), (579, 580, 582, 581), (581, 582, 584, 583), (583, 584, 586, 585), (585, 586, 588, 587), (587, 588, 590, 589), (589, 590, 592, 591), (591, 592, 594, 593), (593, 594, 596, 595), (595, 596, 598, 597), (598, 600, 759, 762), (680, 600, 602, 682), (681, 601, 599, 679), (682, 602, 604, 684), (683, 603, 601, 681), (684, 604, 606, 686), (685, 605, 603, 683), (686, 606, 608, 688), (687, 607, 605, 685), (688, 608, 610, 690), (689, 609, 607, 687), (690, 610, 612, 692), (691, 611, 609, 689), (692, 612, 614, 694), (693, 613, 611, 691), (694, 614, 616, 696), (615, 613, 693, 695), (696, 616, 618, 698), (617, 615, 695, 697), (698, 618, 620, 700), (619, 617, 697, 699), (700, 620, 622, 702), (621, 619, 699, 701), (702, 622, 624, 704), (623, 621, 701, 703), (704, 624, 626, 706), (625, 623, 703, 705), (706, 626, 628, 708), (627, 625, 705, 707), (708, 628, 630, 710), (629, 627, 707, 709), (710, 630, 632, 712), (631, 629, 709, 711), (712, 632, 634, 714), (633, 631, 711, 713), (714, 634, 636, 716), (635, 633, 713, 715), (716, 636, 638, 718), (637, 635, 715, 717), (718, 638, 640, 720), (639, 637, 717, 719), (720, 640, 642, 722), (641, 639, 719, 721), (722, 642, 644, 724), (643, 641, 721, 723), (724, 644, 646, 726), (645, 643, 723, 725), (726, 646, 648, 728), (647, 645, 725, 727), (728, 648, 650, 730), (649, 647, 727, 729), (730, 650, 652, 732), (651, 649, 729, 731), (732, 652, 654, 734), (653, 651, 731, 733), (734, 654, 656, 736), (655, 653, 733, 735), (736, 656, 658, 738), (657, 655, 735, 737), (738, 658, 660, 740), (659, 657, 737, 739), (740, 660, 662, 742), (661, 659, 739, 741), (742, 662, 664, 744), (663, 661, 741, 743), (744, 664, 666, 746), (665, 663, 743, 745), (746, 666, 668, 748), (667, 665, 745, 747), (748, 668, 670, 750), (669, 667, 747, 749), (670, 672, 671, 669, 749, 752, 751, 750), (671, 672, 674, 673), (673, 674, 676, 675), (675, 676, 508, 507), (677, 751, 753, 755), (678, 677, 755, 756), (751, 752, 754, 753), (752, 678, 756, 754), (758, 757, 761, 762, 759, 760, 763, 764), (678, 679, 758, 764), (761, 767, 786, 784), (679, 599, 757, 758), (680, 677, 763, 760), (599, 597, 761, 757), (600, 680, 760, 759), (765, 766, 768, 767), (761, 597, 765, 767), (598, 762, 768, 766), (598, 766, 772, 770), (769, 770, 772, 771), (765, 597, 769, 771), (769, 597, 773, 775), (766, 765, 771, 772), (773, 774, 776, 775), (770, 769, 775, 776), (598, 770, 776, 774), (597, 598, 774, 773), (776, 550, 778, 782), (777, 781, 782, 778), (574, 573, 779, 780), (775, 773, 783, 781), (775, 776, 782, 781), (549, 775, 781, 777), (550, 549, 777, 778), (774, 778, 776, 782), (777, 783, 781), (785, 784, 786, 787), (768, 762, 785, 787), (767, 768, 787, 786), (762, 761, 784, 785), (864, 863, 948, 949), (125, 123, 849, 850), (95, 93, 834, 835), (21, 19, 797, 798), (129, 127, 851, 852), (99, 97, 836, 837), (25, 23, 799, 800), (133, 131, 853, 854), (103, 101, 838, 839), (29, 27, 801, 802), (137, 135, 855, 856), (107, 105, 840, 841), (3, 1, 788, 789), (33, 31, 803, 804), (141, 139, 857, 858), (111, 109, 842, 843), (37, 35, 805, 806), (7, 5, 790, 791), (145, 143, 859, 860), (115, 113, 844, 845), (41, 39, 807, 808), (11, 9, 792, 793), (149, 147, 861, 862), (119, 117, 846, 847), (45, 43, 809, 810), (15, 13, 794, 795), (153, 151, 863, 864), (123, 121, 848, 849), (49, 47, 811, 812), (19, 17, 796, 797), (157, 155, 865, 866), (127, 125, 850, 851), (53, 51, 813, 814), (23, 21, 798, 799), (161, 159, 867, 868), (131, 129, 852, 853), (57, 55, 815, 816), (27, 25, 800, 801), (165, 163, 869, 870), (135, 133, 854, 855), (61, 59, 817, 818), (31, 29, 802, 803), (169, 167, 871, 872), (139, 137, 856, 857), (65, 63, 819, 820), (35, 33, 804, 805), (143, 141, 858, 859), (69, 67, 821, 822), (39, 37, 806, 807), (147, 145, 860, 861), (73, 71, 823, 824), (43, 41, 808, 809), (151, 149, 862, 863), (77, 75, 825, 826), (47, 45, 810, 811), (155, 153, 864, 865), (81, 79, 827, 828), (51, 49, 812, 813), (159, 157, 866, 867), (85, 83, 829, 830), (55, 53, 814, 815), (163, 161, 868, 869), (89, 87, 831, 832), (59, 57, 816, 817), (167, 165, 870, 871), (93, 91, 833, 834), (63, 61, 818, 819), (1, 169, 872, 788), (97, 95, 835, 836), (67, 65, 820, 821), (101, 99, 837, 838), (71, 69, 822, 823), (105, 103, 839, 840), (75, 73, 824, 825), (109, 107, 841, 842), (79, 77, 826, 827), (5, 3, 789, 790), (113, 111, 843, 844), (83, 81, 828, 829), (9, 7, 791, 792), (117, 115, 845, 846), (87, 85, 830, 831), (13, 11, 793, 794), (121, 119, 847, 848), (91, 89, 832, 833), (17, 15, 795, 796), (884, 883, 882, 881, 880, 879, 878, 877, 876, 875, 874, 873, 957, 956, 955, 954, 953, 952, 951, 950, 949, 948, 947, 946, 945, 944, 943, 942, 941, 940, 939, 938, 937, 936, 935, 934, 933, 932, 931, 930, 929, 928, 927, 926, 925, 924, 923, 922, 921, 920, 919, 918, 917, 916, 915, 914, 913, 912, 911, 910, 909, 908, 907, 906, 905, 904, 903, 902, 901, 900, 899, 898, 897, 896, 895, 894, 893, 892, 891, 890, 889, 888, 887, 886, 885), (812, 811, 896, 897), (845, 844, 929, 930), (793, 792, 877, 878), (866, 865, 950, 951), (814, 813, 898, 899), (847, 846, 931, 932), (795, 794, 879, 880), (868, 867, 952, 953), (816, 815, 900, 901), (849, 848, 933, 934), (797, 796, 881, 882), (870, 869, 954, 955), (818, 817, 902, 903), (851, 850, 935, 936), (799, 798, 883, 884), (872, 871, 956, 957), (820, 819, 904, 905), (853, 852, 937, 938), (801, 800, 885, 886), (822, 821, 906, 907), (855, 854, 939, 940), (803, 802, 887, 888), (824, 823, 908, 909), (857, 856, 941, 942), (805, 804, 889, 890), (826, 825, 910, 911), (859, 858, 943, 944), (807, 806, 891, 892), (828, 827, 912, 913), (861, 860, 945, 946), (809, 808, 893, 894), (830, 829, 914, 915), (863, 862, 947, 948), (811, 810, 895, 896), (832, 831, 916, 917), (865, 864, 949, 950), (813, 812, 897, 898), (834, 833, 918, 919), (867, 866, 951, 952), (815, 814, 899, 900), (836, 835, 920, 921), (869, 868, 953, 954), (817, 816, 901, 902), (838, 837, 922, 923), (871, 870, 955, 956), (819, 818, 903, 904), (840, 839, 924, 925), (788, 872, 957, 873), (821, 820, 905, 906), (842, 841, 926, 927), (790, 789, 874, 875), (823, 822, 907, 908), (844, 843, 928, 929), (792, 791, 876, 877), (825, 824, 909, 910), (846, 845, 930, 931), (794, 793, 878, 879), (827, 826, 911, 912), (848, 847, 932, 933), (796, 795, 880, 881), (829, 828, 913, 914), (850, 849, 934, 935), (798, 797, 882, 883), (831, 830, 915, 916), (852, 851, 936, 937), (800, 799, 884, 885), (833, 832, 917, 918), (854, 853, 938, 939), (802, 801, 886, 887), (835, 834, 919, 920), (856, 855, 940, 941), (804, 803, 888, 889), (837, 836, 921, 922), (858, 857, 942, 943), (806, 805, 890, 891), (839, 838, 923, 924), (860, 859, 944, 945), (808, 807, 892, 893), (841, 840, 925, 926), (789, 788, 873, 874), (862, 861, 946, 947), (810, 809, 894, 895), (843, 842, 927, 928), (791, 790, 875, 876)])
me_cylinder_001.polygons.foreach_set('material_index', [0, 0, 0, 0, 0, 0, 0, 0, 0, 0, 0, 0, 0, 0, 0, 0, 0, 0, 0, 0, 0, 0, 0, 0, 0, 0, 0, 0, 0, 0, 0, 0, 0, 0, 0, 0, 0, 0, 0, 0, 0, 0, 0, 0, 0, 0, 0, 0, 0, 0, 0, 0, 0, 0, 0, 0, 0, 0, 0, 0, 0, 0, 0, 0, 0, 0, 0, 0, 0, 0, 0, 0, 0, 0, 0, 0, 0, 0, 0, 0, 0, 0, 0, 0, 0, 0, 0, 0, 0, 0, 0, 0, 0, 0, 0, 0, 0, 0, 0, 0, 0, 0, 0, 0, 0, 0, 0, 0, 0, 0, 0, 0, 0, 0, 0, 0, 0, 0, 0, 0, 0, 0, 0, 0, 0, 0, 0, 0, 0, 0, 0, 0, 0, 0, 0, 0, 0, 0, 0, 0, 0, 0, 0, 0, 0, 0, 0, 0, 0, 0, 0, 0, 0, 0, 0, 0, 0, 0, 0, 0, 0, 0, 0, 0, 0, 0, 0, 0, 0, 0, 0, 0, 0, 0, 0, 0, 0, 0, 0, 0, 0, 0, 0, 0, 0, 0, 0, 0, 0, 0, 0, 0, 0, 0, 0, 0, 0, 0, 0, 0, 0, 0, 0, 0, 0, 0, 0, 0, 0, 0, 0, 0, 0, 0, 0, 0, 0, 0, 0, 0, 0, 0, 0, 0, 0, 0, 0, 0, 0, 0, 0, 0, 0, 0, 0, 0, 0, 0, 0, 0, 0, 0, 0, 0, 0, 0, 0, 0, 0, 0, 0, 0, 0, 0, 0, 0, 0, 0, 0, 0, 0, 0, 1, 1, 1, 1, 1, 1, 1, 1, 1, 1, 1, 1, 1, 1, 1, 1, 1, 1, 1, 1, 1, 1, 1, 1, 1, 1, 1, 1, 1, 1, 1, 1, 1, 1, 1, 1, 1, 1, 1, 1, 1, 1, 1, 1, 1, 1, 1, 1, 1, 1, 1, 1, 1, 1, 1, 1, 1, 1, 1, 1, 1, 1, 1, 1, 1, 1, 1, 1, 1, 1, 1, 1, 1, 1, 1, 1, 1, 1, 1, 1, 1, 1, 1, 1, 1, 1, 1, 1, 1, 1, 1, 1, 1, 1, 1, 1, 1, 1, 1, 1, 1, 1, 1, 1, 1, 1, 1, 1, 1, 1, 1, 1, 1, 1, 1, 1, 1, 1, 1, 1, 1, 1, 1, 1, 1, 1, 1, 1, 1, 1, 1, 1, 1, 1, 1, 1, 1, 1, 1, 1, 1, 1, 1, 1, 1, 1, 1, 1, 1, 1, 1, 1, 1, 1, 1, 1, 0, 0, 0, 0, 0, 0, 0, 0, 0, 0, 0, 0, 0, 0, 0, 0, 0, 0, 0, 0, 0, 0, 0, 0, 0, 0, 0, 0, 0, 0, 0, 0, 0, 0, 0, 0, 0, 0, 0, 0, 0, 0, 0, 0, 0, 0, 0, 0, 0, 0, 0, 0, 0, 0, 0, 0, 0, 0, 0, 0, 0, 0, 0, 0, 0, 0, 0, 0, 0, 0, 0, 0, 0, 0, 0, 0, 0, 0, 0, 0, 0, 0, 0, 0, 0, 0, 0, 0, 0, 0, 0, 0, 0, 0, 0, 0, 0, 0, 0, 0, 0, 0, 0, 0, 0, 0, 0, 0, 0, 0, 0, 0, 0, 0, 0, 0, 0, 0, 0, 0, 0, 0, 0, 0, 0, 0, 0, 0, 0, 0, 0, 0, 0, 0, 0, 0, 0, 0, 0, 0, 0, 0, 0, 0, 0, 0, 0, 0, 0, 0, 0, 0, 0, 0, 0, 0, 0, 0, 0, 0, 0, 0, 0, 0, 0, 0, 0, 0, 0, 0, 0])
_uv = me_cylinder_001.uv_layers.new(name='UVMap')
_uv.uv.foreach_set('vector', [0.4243, 0.4149, 0.436, 0.4016, 0.4467, 0.3875, 0.4564, 0.3726, 0.4648, 0.357, 0.4722, 0.3408, 0.4783, 0.3242, 0.4831, 0.3071, 0.4867, 0.2897, 0.489, 0.2721, 0.49, 0.2544, 0.4896, 0.2367, 0.488, 0.219, 0.4851, 0.2015, 0.4808, 0.1843, 0.4754, 0.1675, 0.4686, 0.151, 0.4607, 0.1352, 0.4517, 0.1199, 0.4415, 0.1054, 0.4303, 0.09162, 0.4181, 0.07873, 0.405, 0.06678, 0.3911, 0.05584, 0.3763, 0.04595, 0.3609, 0.03717, 0.3449, 0.02956, 0.3284, 0.02316, 0.3114, 0.01799, 0.2941, 0.01409, 0.2766, 0.01147, 0.2589, 0.01016, 0.2411, 0.01016, 0.2234, 0.01147, 0.2059, 0.01409, 0.1886, 0.01799, 0.1716, 0.02316, 0.1551, 0.02956, 0.1391, 0.03717, 0.1237, 0.04595, 0.1089, 0.05584, 0.09498, 0.06678, 0.08187, 0.07873, 0.06968, 0.09162, 0.05848, 0.1054, 0.04832, 0.1199, 0.03926, 0.1352, 0.03135, 0.151, 0.02464, 0.1675, 0.01916, 0.1843, 0.01494, 0.2015, 0.01201, 0.219, 0.01037, 0.2367, 0.01004, 0.2544, 0.01102, 0.2721, 0.01331, 0.2897, 0.01689, 0.3071, 0.02175, 0.3242, 0.02785, 0.3408, 0.03516, 0.357, 0.04365, 0.3726, 0.05326, 0.3875, 0.06395, 0.4016, 0.07566, 0.4149, 0.08831, 0.4274, 0.1019, 0.4388, 0.1162, 0.4492, 0.1313, 0.4586, 0.147, 0.4668, 0.1633, 0.4738, 0.1801, 0.4796, 0.1972, 0.4841, 0.2146, 0.4874, 0.2323, 0.4893, 0.25, 0.49, 0.2677, 0.4893, 0.2854, 0.4874, 0.3028, 0.4841, 0.3199, 0.4796, 0.3367, 0.4738, 0.353, 0.4668, 0.3687, 0.4586, 0.3838, 0.4492, 0.3981, 0.4388, 0.4117, 0.4274, 0.7323, 0.4893, 0.7146, 0.4874, 0.6972, 0.4841, 0.6801, 0.4796, 0.6633, 0.4738, 0.647, 0.4668, 0.6313, 0.4586, 0.6162, 0.4492, 0.6019, 0.4388, 0.5883, 0.4274, 0.5757, 0.4149, 0.564, 0.4016, 0.5533, 0.3875, 0.5436, 0.3726, 0.5352, 0.357, 0.5278, 0.3408, 0.5217, 0.3242, 0.5169, 0.3071, 0.5133, 0.2897, 0.511, 0.2721, 0.51, 0.2544, 0.5104, 0.2367, 0.512, 0.219, 0.5149, 0.2015, 0.5192, 0.1843, 0.5246, 0.1675, 0.5314, 0.151, 0.5393, 0.1352, 0.5483, 0.1199, 0.5585, 0.1054, 0.5697, 0.09162, 0.5819, 0.07873, 0.595, 0.06678, 0.6089, 0.05584, 0.6237, 0.04595, 0.6391, 0.03717, 0.6551, 0.02956, 0.6716, 0.02316, 0.6886, 0.01799, 0.7059, 0.01409, 0.7234, 0.01147, 0.7411, 0.01016, 0.7589, 0.01016, 0.7766, 0.01147, 0.7941, 0.01409, 0.8114, 0.01799, 0.8284, 0.02316, 0.8449, 0.02956, 0.8609, 0.03717, 0.8763, 0.04595, 0.8911, 0.05584, 0.905, 0.06678, 0.9181, 0.07873, 0.9303, 0.09162, 0.9415, 0.1054, 0.9517, 0.1199, 0.9607, 0.1352, 0.9686, 0.151, 0.9754, 0.1675, 0.9808, 0.1843, 0.9851, 0.2015, 0.988, 0.219, 0.9896, 0.2367, 0.99, 0.2544, 0.989, 0.2721, 0.9867, 0.2897, 0.9831, 0.3071, 0.9783, 0.3242, 0.9722, 0.3408, 0.9648, 0.357, 0.9564, 0.3726, 0.9467, 0.3875, 0.936, 0.4016, 0.9243, 0.4149, 0.9117, 0.4274, 0.8981, 0.4388, 0.8838, 0.4492, 0.8687, 0.4586, 0.853, 0.4668, 0.8367, 0.4738, 0.8199, 0.4796, 0.8028, 0.4841, 0.7854, 0.4874, 0.7677, 0.4893, 0.75, 0.49, 0.375, 0.5, 0.377, 0.25, 0.3839, 0.25, 0.3907, 0.25, 0.3972, 0.25, 0.4035, 0.25, 0.4094, 0.25, 0.4151, 0.25, 0.4205, 0.25, 0.4254, 0.25, 0.43, 0.25, 0.4341, 0.25, 0.4378, 0.25, 0.441, 0.25, 0.4437, 0.25, 0.446, 0.25, 0.4477, 0.25, 0.4489, 0.25, 0.4495, 0.25, 0.4497, 0.25, 0.4493, 0.25, 0.4483, 0.25, 0.4469, 0.25, 0.4449, 0.25, 0.4424, 0.25, 0.4395, 0.25, 0.436, 0.25, 0.4321, 0.25, 0.4277, 0.25, 0.423, 0.25, 0.4178, 0.25, 0.4123, 0.25, 0.4065, 0.25, 0.4004, 0.25, 0.394, 0.25, 0.3873, 0.25, 0.3805, 0.25, 0.375, 0.5, 0.377, 0.75, 0.375, 1.0, 0.375, 1.0, 0.3805, 0.75, 0.3873, 0.75, 0.394, 0.75, 0.4004, 0.75, 0.4065, 0.75, 0.4123, 0.75, 0.4178, 0.75, 0.423, 0.75, 0.4277, 0.75, 0.4321, 0.75, 0.436, 0.75, 0.4395, 0.75, 0.4424, 0.75, 0.4449, 0.75, 0.4469, 0.75, 0.4483, 0.75, 0.4493, 0.75, 0.4497, 0.75, 0.4495, 0.75, 0.4489, 0.75, 0.4477, 0.75, 0.446, 0.75, 0.4437, 0.75, 0.441, 0.75, 0.4378, 0.75, 0.4341, 0.75, 0.43, 0.75, 0.4254, 0.75, 0.4205, 0.75, 0.4151, 0.75, 0.4094, 0.75, 0.4035, 0.75, 0.3972, 0.75, 0.3907, 0.75, 0.3839, 0.75, 0.1551, 0.5, 0.3448, 0.5, 0.3448, 0.5, 0.1551, 0.5, 0.4622, 0.9493, 0.4622, 0.5507, 0.4622, 0.5507, 0.4622, 0.9493, 0.905, 0.06678, 0.8911, 0.05584, 0.8911, 0.05584, 0.905, 0.06678, 0.5217, 0.3242, 0.5278, 0.3408, 0.5278, 0.3408, 0.5217, 0.3242, 0.8763, 0.04595, 0.8609, 0.03717, 0.8609, 0.03717, 0.8763, 0.04595, 0.9722, 0.3408, 0.9783, 0.3242, 0.9783, 0.3242, 0.9722, 0.3408, 0.5352, 0.357, 0.5436, 0.3726, 0.5436, 0.3726, 0.5352, 0.357, 0.8449, 0.02956, 0.8284, 0.02316, 0.8284, 0.02316, 0.8449, 0.02956, 0.9831, 0.3071, 0.9867, 0.2897, 0.9867, 0.2897, 0.9831, 0.3071, 0.5533, 0.3875, 0.564, 0.4016, 0.564, 0.4016, 0.5533, 0.3875, 0.8114, 0.01799, 0.7941, 0.01409, 0.7941, 0.01409, 0.8114, 0.01799, 0.989, 0.2721, 0.99, 0.2544, 0.99, 0.2544, 0.989, 0.2721, 0.5757, 0.4149, 0.5883, 0.4274, 0.5883, 0.4274, 0.5757, 0.4149, 0.7766, 0.01147, 0.7589, 0.01016, 0.7589, 0.01016, 0.7766, 0.01147, 0.9896, 0.2367, 0.988, 0.219, 0.988, 0.219, 0.9896, 0.2367, 0.6019, 0.4388, 0.6162, 0.4492, 0.6162, 0.4492, 0.6019, 0.4388, 0.7411, 0.01016, 0.7234, 0.01147, 0.7234, 0.01147, 0.7411, 0.01016, 0.9851, 0.2015, 0.9808, 0.1843, 0.9808, 0.1843, 0.9851, 0.2015, 0.6313, 0.4586, 0.647, 0.4668, 0.647, 0.4668, 0.6313, 0.4586, 0.7059, 0.01409, 0.6886, 0.01799, 0.6886, 0.01799, 0.7059, 0.01409, 0.9754, 0.1675, 0.9686, 0.151, 0.9686, 0.151, 0.9754, 0.1675, 0.6633, 0.4738, 0.6801, 0.4796, 0.6801, 0.4796, 0.6633, 0.4738, 0.6716, 0.02316, 0.6551, 0.02956, 0.6551, 0.02956, 0.6716, 0.02316, 0.9607, 0.1352, 0.9517, 0.1199, 0.9517, 0.1199, 0.9607, 0.1352, 0.6972, 0.4841, 0.7146, 0.4874, 0.7146, 0.4874, 0.6972, 0.4841, 0.6391, 0.03717, 0.6237, 0.04595, 0.6237, 0.04595, 0.6391, 0.03717, 0.9415, 0.1054, 0.9303, 0.09162, 0.9303, 0.09162, 0.9415, 0.1054, 0.7323, 0.4893, 0.75, 0.49, 0.75, 0.49, 0.7323, 0.4893, 0.6089, 0.05584, 0.595, 0.06678, 0.595, 0.06678, 0.6089, 0.05584, 0.9181, 0.07873, 0.905, 0.06678, 0.905, 0.06678, 0.9181, 0.07873, 0.5819, 0.07873, 0.5697, 0.09162, 0.5697, 0.09162, 0.5819, 0.07873, 0.8911, 0.05584, 0.8763, 0.04595, 0.8763, 0.04595, 0.8911, 0.05584, 0.7677, 0.4893, 0.7854, 0.4874, 0.7854, 0.4874, 0.7677, 0.4893, 0.5585, 0.1054, 0.5483, 0.1199, 0.5483, 0.1199, 0.5585, 0.1054, 0.8609, 0.03717, 0.8449, 0.02956, 0.8449, 0.02956, 0.8609, 0.03717, 0.8028, 0.4841, 0.8199, 0.4796, 0.8199, 0.4796, 0.8028, 0.4841, 0.5393, 0.1352, 0.5314, 0.151, 0.5314, 0.151, 0.5393, 0.1352, 0.8284, 0.02316, 0.8114, 0.01799, 0.8114, 0.01799, 0.8284, 0.02316, 0.8367, 0.4738, 0.853, 0.4668, 0.853, 0.4668, 0.8367, 0.4738, 0.5246, 0.1675, 0.5192, 0.1843, 0.5192, 0.1843, 0.5246, 0.1675, 0.7941, 0.01409, 0.7766, 0.01147, 0.7766, 0.01147, 0.7941, 0.01409, 0.8687, 0.4586, 0.8838, 0.4492, 0.8838, 0.4492, 0.8687, 0.4586, 0.5149, 0.2015, 0.512, 0.219, 0.512, 0.219, 0.5149, 0.2015, 0.7589, 0.01016, 0.7411, 0.01016, 0.7411, 0.01016, 0.7589, 0.01016, 0.8981, 0.4388, 0.9117, 0.4274, 0.9117, 0.4274, 0.8981, 0.4388, 0.5104, 0.2367, 0.51, 0.2544, 0.51, 0.2544, 0.5104, 0.2367, 0.7234, 0.01147, 0.7059, 0.01409, 0.7059, 0.01409, 0.7234, 0.01147, 0.9243, 0.4149, 0.936, 0.4016, 0.936, 0.4016, 0.9243, 0.4149, 0.511, 0.2721, 0.5133, 0.2897, 0.5133, 0.2897, 0.511, 0.2721, 0.6886, 0.01799, 0.6716, 0.02316, 0.6716, 0.02316, 0.6886, 0.01799, 0.9467, 0.3875, 0.9564, 0.3726, 0.9564, 0.3726, 0.9467, 0.3875, 0.5169, 0.3071, 0.5217, 0.3242, 0.5217, 0.3242, 0.5169, 0.3071, 0.6551, 0.02956, 0.6391, 0.03717, 0.6391, 0.03717, 0.6551, 0.02956, 0.9648, 0.357, 0.9722, 0.3408, 0.9722, 0.3408, 0.9648, 0.357, 0.5278, 0.3408, 0.5352, 0.357, 0.5352, 0.357, 0.5278, 0.3408, 0.6237, 0.04595, 0.6089, 0.05584, 0.6089, 0.05584, 0.6237, 0.04595, 0.9783, 0.3242, 0.9831, 0.3071, 0.9831, 0.3071, 0.9783, 0.3242, 0.5436, 0.3726, 0.5533, 0.3875, 0.5533, 0.3875, 0.5436, 0.3726, 0.595, 0.06678, 0.5819, 0.07873, 0.5819, 0.07873, 0.595, 0.06678, 0.9867, 0.2897, 0.989, 0.2721, 0.989, 0.2721, 0.9867, 0.2897, 0.75, 0.49, 0.7677, 0.4893, 0.7677, 0.4893, 0.75, 0.49, 0.564, 0.4016, 0.5757, 0.4149, 0.5757, 0.4149, 0.564, 0.4016, 0.5697, 0.09162, 0.5585, 0.1054, 0.5585, 0.1054, 0.5697, 0.09162, 0.99, 0.2544, 0.9896, 0.2367, 0.9896, 0.2367, 0.99, 0.2544, 0.7854, 0.4874, 0.8028, 0.4841, 0.8028, 0.4841, 0.7854, 0.4874, 0.5883, 0.4274, 0.6019, 0.4388, 0.6019, 0.4388, 0.5883, 0.4274, 0.5483, 0.1199, 0.5393, 0.1352, 0.5393, 0.1352, 0.5483, 0.1199, 0.988, 0.219, 0.9851, 0.2015, 0.9851, 0.2015, 0.988, 0.219, 0.8199, 0.4796, 0.8367, 0.4738, 0.8367, 0.4738, 0.8199, 0.4796, 0.6162, 0.4492, 0.6313, 0.4586, 0.6313, 0.4586, 0.6162, 0.4492, 0.5314, 0.151, 0.5246, 0.1675, 0.5246, 0.1675, 0.5314, 0.151, 0.9808, 0.1843, 0.9754, 0.1675, 0.9754, 0.1675, 0.9808, 0.1843, 0.853, 0.4668, 0.8687, 0.4586, 0.8687, 0.4586, 0.853, 0.4668, 0.647, 0.4668, 0.6633, 0.4738, 0.6633, 0.4738, 0.647, 0.4668, 0.5192, 0.1843, 0.5149, 0.2015, 0.5149, 0.2015, 0.5192, 0.1843, 0.9686, 0.151, 0.9607, 0.1352, 0.9607, 0.1352, 0.9686, 0.151, 0.8838, 0.4492, 0.8981, 0.4388, 0.8981, 0.4388, 0.8838, 0.4492, 0.6801, 0.4796, 0.6972, 0.4841, 0.6972, 0.4841, 0.6801, 0.4796, 0.512, 0.219, 0.5104, 0.2367, 0.5104, 0.2367, 0.512, 0.219, 0.9517, 0.1199, 0.9415, 0.1054, 0.9415, 0.1054, 0.9517, 0.1199, 0.9117, 0.4274, 0.9243, 0.4149, 0.9243, 0.4149, 0.9117, 0.4274, 0.7146, 0.4874, 0.7323, 0.4893, 0.7323, 0.4893, 0.7146, 0.4874, 0.51, 0.2544, 0.511, 0.2721, 0.511, 0.2721, 0.51, 0.2544, 0.9303, 0.09162, 0.9181, 0.07873, 0.9181, 0.07873, 0.9303, 0.09162, 0.936, 0.4016, 0.9467, 0.3875, 0.9467, 0.3875, 0.936, 0.4016, 0.5133, 0.2897, 0.5169, 0.3071, 0.5169, 0.3071, 0.5133, 0.2897, 0.905, 0.06678, 0.8911, 0.05584, 0.8911, 0.05584, 0.905, 0.06678, 0.9564, 0.3726, 0.9648, 0.357, 0.9648, 0.357, 0.9564, 0.3726, 0.905, 0.06678, 0.8911, 0.05584, 0.8911, 0.05584, 0.905, 0.06678, 0.5133, 0.2897, 0.5169, 0.3071, 0.5169, 0.3071, 0.5133, 0.2897, 0.9564, 0.3726, 0.9648, 0.357, 0.9648, 0.357, 0.9564, 0.3726, 0.8763, 0.04595, 0.8609, 0.03717, 0.8609, 0.03717, 0.8763, 0.04595, 0.5217, 0.3242, 0.5278, 0.3408, 0.5278, 0.3408, 0.5217, 0.3242, 0.9722, 0.3408, 0.9783, 0.3242, 0.9783, 0.3242, 0.9722, 0.3408, 0.8449, 0.02956, 0.8284, 0.02316, 0.8284, 0.02316, 0.8449, 0.02956, 0.5352, 0.357, 0.5436, 0.3726, 0.5436, 0.3726, 0.5352, 0.357, 0.9831, 0.3071, 0.9867, 0.2897, 0.9867, 0.2897, 0.9831, 0.3071, 0.8114, 0.01799, 0.7941, 0.01409, 0.7941, 0.01409, 0.8114, 0.01799, 0.5533, 0.3875, 0.564, 0.4016, 0.564, 0.4016, 0.5533, 0.3875, 0.989, 0.2721, 0.99, 0.2544, 0.99, 0.2544, 0.989, 0.2721, 0.7766, 0.01147, 0.7589, 0.01016, 0.7589, 0.01016, 0.7766, 0.01147, 0.5757, 0.4149, 0.5883, 0.4274, 0.5883, 0.4274, 0.5757, 0.4149, 0.9896, 0.2367, 0.988, 0.219, 0.988, 0.219, 0.9896, 0.2367, 0.7411, 0.01016, 0.7234, 0.01147, 0.7234, 0.01147, 0.7411, 0.01016, 0.6019, 0.4388, 0.6162, 0.4492, 0.6162, 0.4492, 0.6019, 0.4388, 0.9851, 0.2015, 0.9808, 0.1843, 0.9808, 0.1843, 0.9851, 0.2015, 0.7059, 0.01409, 0.6886, 0.01799, 0.6886, 0.01799, 0.7059, 0.01409, 0.6313, 0.4586, 0.647, 0.4668, 0.647, 0.4668, 0.6313, 0.4586, 0.9754, 0.1675, 0.9686, 0.151, 0.9686, 0.151, 0.9754, 0.1675, 0.6716, 0.02316, 0.6551, 0.02956, 0.6551, 0.02956, 0.6716, 0.02316, 0.6633, 0.4738, 0.6801, 0.4796, 0.6801, 0.4796, 0.6633, 0.4738, 0.9607, 0.1352, 0.9517, 0.1199, 0.9517, 0.1199, 0.9607, 0.1352, 0.6391, 0.03717, 0.6237, 0.04595, 0.6237, 0.04595, 0.6391, 0.03717, 0.6972, 0.4841, 0.7146, 0.4874, 0.7146, 0.4874, 0.6972, 0.4841, 0.9415, 0.1054, 0.9303, 0.09162, 0.9303, 0.09162, 0.9415, 0.1054, 0.6089, 0.05584, 0.595, 0.06678, 0.595, 0.06678, 0.6089, 0.05584, 0.7323, 0.4893, 0.75, 0.49, 0.75, 0.49, 0.7323, 0.4893, 0.9181, 0.07873, 0.905, 0.06678, 0.905, 0.06678, 0.9181, 0.07873, 0.5819, 0.07873, 0.5697, 0.09162, 0.5697, 0.09162, 0.5819, 0.07873, 0.7677, 0.4893, 0.7854, 0.4874, 0.7854, 0.4874, 0.7677, 0.4893, 0.8911, 0.05584, 0.8763, 0.04595, 0.8763, 0.04595, 0.8911, 0.05584, 0.5585, 0.1054, 0.5483, 0.1199, 0.5483, 0.1199, 0.5585, 0.1054, 0.8028, 0.4841, 0.8199, 0.4796, 0.8199, 0.4796, 0.8028, 0.4841, 0.8609, 0.03717, 0.8449, 0.02956, 0.8449, 0.02956, 0.8609, 0.03717, 0.5393, 0.1352, 0.5314, 0.151, 0.5314, 0.151, 0.5393, 0.1352, 0.8367, 0.4738, 0.853, 0.4668, 0.853, 0.4668, 0.8367, 0.4738, 0.8284, 0.02316, 0.8114, 0.01799, 0.8114, 0.01799, 0.8284, 0.02316, 0.5246, 0.1675, 0.5192, 0.1843, 0.5192, 0.1843, 0.5246, 0.1675, 0.8687, 0.4586, 0.8838, 0.4492, 0.8838, 0.4492, 0.8687, 0.4586, 0.7941, 0.01409, 0.7766, 0.01147, 0.7766, 0.01147, 0.7941, 0.01409, 0.5149, 0.2015, 0.512, 0.219, 0.512, 0.219, 0.5149, 0.2015, 0.8981, 0.4388, 0.9117, 0.4274, 0.9117, 0.4274, 0.8981, 0.4388, 0.7589, 0.01016, 0.7411, 0.01016, 0.7411, 0.01016, 0.7589, 0.01016, 0.5104, 0.2367, 0.51, 0.2544, 0.51, 0.2544, 0.5104, 0.2367, 0.9243, 0.4149, 0.936, 0.4016, 0.936, 0.4016, 0.9243, 0.4149, 0.7234, 0.01147, 0.7059, 0.01409, 0.7059, 0.01409, 0.7234, 0.01147, 0.511, 0.2721, 0.5133, 0.2897, 0.5133, 0.2897, 0.511, 0.2721, 0.9467, 0.3875, 0.9564, 0.3726, 0.9564, 0.3726, 0.9467, 0.3875, 0.6886, 0.01799, 0.6716, 0.02316, 0.6716, 0.02316, 0.6886, 0.01799, 0.5169, 0.3071, 0.5217, 0.3242, 0.5217, 0.3242, 0.5169, 0.3071, 0.9648, 0.357, 0.9722, 0.3408, 0.9722, 0.3408, 0.9648, 0.357, 0.6551, 0.02956, 0.6391, 0.03717, 0.6391, 0.03717, 0.6551, 0.02956, 0.5278, 0.3408, 0.5352, 0.357, 0.5352, 0.357, 0.5278, 0.3408, 0.9783, 0.3242, 0.9831, 0.3071, 0.9831, 0.3071, 0.9783, 0.3242, 0.6237, 0.04595, 0.6089, 0.05584, 0.6089, 0.05584, 0.6237, 0.04595, 0.5436, 0.3726, 0.5533, 0.3875, 0.5533, 0.3875, 0.5436, 0.3726, 0.9867, 0.2897, 0.989, 0.2721, 0.989, 0.2721, 0.9867, 0.2897, 0.595, 0.06678, 0.5819, 0.07873, 0.5819, 0.07873, 0.595, 0.06678, 0.75, 0.49, 0.7677, 0.4893, 0.7677, 0.4893, 0.75, 0.49, 0.564, 0.4016, 0.5757, 0.4149, 0.5757, 0.4149, 0.564, 0.4016, 0.99, 0.2544, 0.9896, 0.2367, 0.9896, 0.2367, 0.99, 0.2544, 0.5697, 0.09162, 0.5585, 0.1054, 0.5585, 0.1054, 0.5697, 0.09162, 0.7854, 0.4874, 0.8028, 0.4841, 0.8028, 0.4841, 0.7854, 0.4874, 0.5883, 0.4274, 0.6019, 0.4388, 0.6019, 0.4388, 0.5883, 0.4274, 0.988, 0.219, 0.9851, 0.2015, 0.9851, 0.2015, 0.988, 0.219, 0.5483, 0.1199, 0.5393, 0.1352, 0.5393, 0.1352, 0.5483, 0.1199, 0.8199, 0.4796, 0.8367, 0.4738, 0.8367, 0.4738, 0.8199, 0.4796, 0.6162, 0.4492, 0.6313, 0.4586, 0.6313, 0.4586, 0.6162, 0.4492, 0.9808, 0.1843, 0.9754, 0.1675, 0.9754, 0.1675, 0.9808, 0.1843, 0.5314, 0.151, 0.5246, 0.1675, 0.5246, 0.1675, 0.5314, 0.151, 0.853, 0.4668, 0.8687, 0.4586, 0.8687, 0.4586, 0.853, 0.4668, 0.647, 0.4668, 0.6633, 0.4738, 0.6633, 0.4738, 0.647, 0.4668, 0.9686, 0.151, 0.9607, 0.1352, 0.9607, 0.1352, 0.9686, 0.151, 0.5192, 0.1843, 0.5149, 0.2015, 0.5149, 0.2015, 0.5192, 0.1843, 0.8838, 0.4492, 0.8981, 0.4388, 0.8981, 0.4388, 0.8838, 0.4492, 0.6801, 0.4796, 0.6972, 0.4841, 0.6972, 0.4841, 0.6801, 0.4796, 0.9517, 0.1199, 0.9415, 0.1054, 0.9415, 0.1054, 0.9517, 0.1199, 0.512, 0.219, 0.5104, 0.2367, 0.5104, 0.2367, 0.512, 0.219, 0.9117, 0.4274, 0.9243, 0.4149, 0.9243, 0.4149, 0.9117, 0.4274, 0.7146, 0.4874, 0.7323, 0.4893, 0.7323, 0.4893, 0.7146, 0.4874, 0.9303, 0.09162, 0.9181, 0.07873, 0.9181, 0.07873, 0.9303, 0.09162, 0.51, 0.2544, 0.511, 0.2721, 0.511, 0.2721, 0.51, 0.2544, 0.936, 0.4016, 0.9467, 0.3875, 0.9467, 0.3875, 0.936, 0.4016, 0.7323, 0.4893, 0.75, 0.49, 0.7677, 0.4893, 0.7854, 0.4874, 0.8028, 0.4841, 0.8199, 0.4796, 0.8367, 0.4738, 0.853, 0.4668, 0.8687, 0.4586, 0.8838, 0.4492, 0.8981, 0.4388, 0.9117, 0.4274, 0.9243, 0.4149, 0.936, 0.4016, 0.9467, 0.3875, 0.9564, 0.3726, 0.9648, 0.357, 0.9722, 0.3408, 0.9783, 0.3242, 0.9831, 0.3071, 0.9867, 0.2897, 0.989, 0.2721, 0.99, 0.2544, 0.9896, 0.2367, 0.988, 0.219, 0.9851, 0.2015, 0.9808, 0.1843, 0.9754, 0.1675, 0.9686, 0.151, 0.9607, 0.1352, 0.9517, 0.1199, 0.9415, 0.1054, 0.9303, 0.09162, 0.9181, 0.07873, 0.905, 0.06678, 0.8911, 0.05584, 0.8763, 0.04595, 0.8609, 0.03717, 0.8449, 0.02956, 0.8284, 0.02316, 0.8114, 0.01799, 0.7941, 0.01409, 0.7766, 0.01147, 0.7589, 0.01016, 0.7411, 0.01016, 0.7234, 0.01147, 0.7059, 0.01409, 0.6886, 0.01799, 0.6716, 0.02316, 0.6551, 0.02956, 0.6391, 0.03717, 0.6237, 0.04595, 0.6089, 0.05584, 0.595, 0.06678, 0.5819, 0.07873, 0.5697, 0.09162, 0.5585, 0.1054, 0.5483, 0.1199, 0.5393, 0.1352, 0.5314, 0.151, 0.5246, 0.1675, 0.5192, 0.1843, 0.5149, 0.2015, 0.512, 0.219, 0.5104, 0.2367, 0.51, 0.2544, 0.511, 0.2721, 0.5133, 0.2897, 0.5169, 0.3071, 0.5217, 0.3242, 0.5278, 0.3408, 0.5352, 0.357, 0.5436, 0.3726, 0.5533, 0.3875, 0.564, 0.4016, 0.5757, 0.4149, 0.5883, 0.4274, 0.6019, 0.4388, 0.6162, 0.4492, 0.6313, 0.4586, 0.647, 0.4668, 0.6633, 0.4738, 0.6801, 0.4796, 0.6972, 0.4841, 0.7146, 0.4874, 0.5133, 0.2897, 0.5169, 0.3071, 0.5169, 0.3071, 0.5133, 0.2897, 0.9564, 0.3726, 0.9648, 0.357, 0.9648, 0.357, 0.9564, 0.3726, 0.8763, 0.04595, 0.8609, 0.03717, 0.8609, 0.03717, 0.8763, 0.04595, 0.5217, 0.3242, 0.5278, 0.3408, 0.5278, 0.3408, 0.5217, 0.3242, 0.9722, 0.3408, 0.9783, 0.3242, 0.9783, 0.3242, 0.9722, 0.3408, 0.8449, 0.02956, 0.8284, 0.02316, 0.8284, 0.02316, 0.8449, 0.02956, 0.5352, 0.357, 0.5436, 0.3726, 0.5436, 0.3726, 0.5352, 0.357, 0.9831, 0.3071, 0.9867, 0.2897, 0.9867, 0.2897, 0.9831, 0.3071, 0.8114, 0.01799, 0.7941, 0.01409, 0.7941, 0.01409, 0.8114, 0.01799, 0.5533, 0.3875, 0.564, 0.4016, 0.564, 0.4016, 0.5533, 0.3875, 0.989, 0.2721, 0.99, 0.2544, 0.99, 0.2544, 0.989, 0.2721, 0.7766, 0.01147, 0.7589, 0.01016, 0.7589, 0.01016, 0.7766, 0.01147, 0.5757, 0.4149, 0.5883, 0.4274, 0.5883, 0.4274, 0.5757, 0.4149, 0.9896, 0.2367, 0.988, 0.219, 0.988, 0.219, 0.9896, 0.2367, 0.7411, 0.01016, 0.7234, 0.01147, 0.7234, 0.01147, 0.7411, 0.01016, 0.6019, 0.4388, 0.6162, 0.4492, 0.6162, 0.4492, 0.6019, 0.4388, 0.9851, 0.2015, 0.9808, 0.1843, 0.9808, 0.1843, 0.9851, 0.2015, 0.7059, 0.01409, 0.6886, 0.01799, 0.6886, 0.01799, 0.7059, 0.01409, 0.6313, 0.4586, 0.647, 0.4668, 0.647, 0.4668, 0.6313, 0.4586, 0.9754, 0.1675, 0.9686, 0.151, 0.9686, 0.151, 0.9754, 0.1675, 0.6716, 0.02316, 0.6551, 0.02956, 0.6551, 0.02956, 0.6716, 0.02316, 0.6633, 0.4738, 0.6801, 0.4796, 0.6801, 0.4796, 0.6633, 0.4738, 0.9607, 0.1352, 0.9517, 0.1199, 0.9517, 0.1199, 0.9607, 0.1352, 0.6391, 0.03717, 0.6237, 0.04595, 0.6237, 0.04595, 0.6391, 0.03717, 0.6972, 0.4841, 0.7146, 0.4874, 0.7146, 0.4874, 0.6972, 0.4841, 0.9415, 0.1054, 0.9303, 0.09162, 0.9303, 0.09162, 0.9415, 0.1054, 0.6089, 0.05584, 0.595, 0.06678, 0.595, 0.06678, 0.6089, 0.05584, 0.7323, 0.4893, 0.75, 0.49, 0.75, 0.49, 0.7323, 0.4893, 0.9181, 0.07873, 0.905, 0.06678, 0.905, 0.06678, 0.9181, 0.07873, 0.5819, 0.07873, 0.5697, 0.09162, 0.5697, 0.09162, 0.5819, 0.07873, 0.7677, 0.4893, 0.7854, 0.4874, 0.7854, 0.4874, 0.7677, 0.4893, 0.8911, 0.05584, 0.8763, 0.04595, 0.8763, 0.04595, 0.8911, 0.05584, 0.5585, 0.1054, 0.5483, 0.1199, 0.5483, 0.1199, 0.5585, 0.1054, 0.8028, 0.4841, 0.8199, 0.4796, 0.8199, 0.4796, 0.8028, 0.4841, 0.8609, 0.03717, 0.8449, 0.02956, 0.8449, 0.02956, 0.8609, 0.03717, 0.5393, 0.1352, 0.5314, 0.151, 0.5314, 0.151, 0.5393, 0.1352, 0.8367, 0.4738, 0.853, 0.4668, 0.853, 0.4668, 0.8367, 0.4738, 0.8284, 0.02316, 0.8114, 0.01799, 0.8114, 0.01799, 0.8284, 0.02316, 0.5246, 0.1675, 0.5192, 0.1843, 0.5192, 0.1843, 0.5246, 0.1675, 0.8687, 0.4586, 0.8838, 0.4492, 0.8838, 0.4492, 0.8687, 0.4586, 0.7941, 0.01409, 0.7766, 0.01147, 0.7766, 0.01147, 0.7941, 0.01409, 0.5149, 0.2015, 0.512, 0.219, 0.512, 0.219, 0.5149, 0.2015, 0.8981, 0.4388, 0.9117, 0.4274, 0.9117, 0.4274, 0.8981, 0.4388, 0.7589, 0.01016, 0.7411, 0.01016, 0.7411, 0.01016, 0.7589, 0.01016, 0.5104, 0.2367, 0.51, 0.2544, 0.51, 0.2544, 0.5104, 0.2367, 0.9243, 0.4149, 0.936, 0.4016, 0.936, 0.4016, 0.9243, 0.4149, 0.7234, 0.01147, 0.7059, 0.01409, 0.7059, 0.01409, 0.7234, 0.01147, 0.511, 0.2721, 0.5133, 0.2897, 0.5133, 0.2897, 0.511, 0.2721, 0.9467, 0.3875, 0.9564, 0.3726, 0.9564, 0.3726, 0.9467, 0.3875, 0.6886, 0.01799, 0.6716, 0.02316, 0.6716, 0.02316, 0.6886, 0.01799, 0.5169, 0.3071, 0.5217, 0.3242, 0.5217, 0.3242, 0.5169, 0.3071, 0.9648, 0.357, 0.9722, 0.3408, 0.9722, 0.3408, 0.9648, 0.357, 0.6551, 0.02956, 0.6391, 0.03717, 0.6391, 0.03717, 0.6551, 0.02956, 0.5278, 0.3408, 0.5352, 0.357, 0.5352, 0.357, 0.5278, 0.3408, 0.9783, 0.3242, 0.9831, 0.3071, 0.9831, 0.3071, 0.9783, 0.3242, 0.6237, 0.04595, 0.6089, 0.05584, 0.6089, 0.05584, 0.6237, 0.04595, 0.5436, 0.3726, 0.5533, 0.3875, 0.5533, 0.3875, 0.5436, 0.3726, 0.9867, 0.2897, 0.989, 0.2721, 0.989, 0.2721, 0.9867, 0.2897, 0.595, 0.06678, 0.5819, 0.07873, 0.5819, 0.07873, 0.595, 0.06678, 0.75, 0.49, 0.7677, 0.4893, 0.7677, 0.4893, 0.75, 0.49, 0.564, 0.4016, 0.5757, 0.4149, 0.5757, 0.4149, 0.564, 0.4016, 0.99, 0.2544, 0.9896, 0.2367, 0.9896, 0.2367, 0.99, 0.2544, 0.5697, 0.09162, 0.5585, 0.1054, 0.5585, 0.1054, 0.5697, 0.09162, 0.7854, 0.4874, 0.8028, 0.4841, 0.8028, 0.4841, 0.7854, 0.4874, 0.5883, 0.4274, 0.6019, 0.4388, 0.6019, 0.4388, 0.5883, 0.4274, 0.988, 0.219, 0.9851, 0.2015, 0.9851, 0.2015, 0.988, 0.219, 0.5483, 0.1199, 0.5393, 0.1352, 0.5393, 0.1352, 0.5483, 0.1199, 0.8199, 0.4796, 0.8367, 0.4738, 0.8367, 0.4738, 0.8199, 0.4796, 0.6162, 0.4492, 0.6313, 0.4586, 0.6313, 0.4586, 0.6162, 0.4492, 0.9808, 0.1843, 0.9754, 0.1675, 0.9754, 0.1675, 0.9808, 0.1843, 0.5314, 0.151, 0.5246, 0.1675, 0.5246, 0.1675, 0.5314, 0.151, 0.853, 0.4668, 0.8687, 0.4586, 0.8687, 0.4586, 0.853, 0.4668, 0.647, 0.4668, 0.6633, 0.4738, 0.6633, 0.4738, 0.647, 0.4668, 0.9686, 0.151, 0.9607, 0.1352, 0.9607, 0.1352, 0.9686, 0.151, 0.5192, 0.1843, 0.5149, 0.2015, 0.5149, 0.2015, 0.5192, 0.1843, 0.8838, 0.4492, 0.8981, 0.4388, 0.8981, 0.4388, 0.8838, 0.4492, 0.6801, 0.4796, 0.6972, 0.4841, 0.6972, 0.4841, 0.6801, 0.4796, 0.9517, 0.1199, 0.9415, 0.1054, 0.9415, 0.1054, 0.9517, 0.1199, 0.512, 0.219, 0.5104, 0.2367, 0.5104, 0.2367, 0.512, 0.219, 0.9117, 0.4274, 0.9243, 0.4149, 0.9243, 0.4149, 0.9117, 0.4274, 0.7146, 0.4874, 0.7323, 0.4893, 0.7323, 0.4893, 0.7146, 0.4874, 0.9303, 0.09162, 0.9181, 0.07873, 0.9181, 0.07873, 0.9303, 0.09162, 0.51, 0.2544, 0.511, 0.2721, 0.511, 0.2721, 0.51, 0.2544, 0.936, 0.4016, 0.9467, 0.3875, 0.9467, 0.3875, 0.936, 0.4016, 1.0, 0.5, 1.0, 1.0, 0.9882, 1.0, 0.9882, 0.5, 0.9882, 0.5, 0.9882, 1.0, 0.9765, 1.0, 0.9765, 0.5, 0.9765, 0.5, 0.9765, 1.0, 0.9647, 1.0, 0.9647, 0.5, 0.9647, 0.5, 0.9647, 1.0, 0.9529, 1.0, 0.9529, 0.5, 0.9529, 0.5, 0.9529, 1.0, 0.9412, 1.0, 0.9412, 0.5, 0.9412, 0.5, 0.9412, 1.0, 0.9294, 1.0, 0.9294, 0.5, 0.9294, 0.5, 0.9294, 1.0, 0.9176, 1.0, 0.9176, 0.5, 0.9176, 0.5, 0.9176, 1.0, 0.9059, 1.0, 0.9059, 0.5, 0.9059, 0.5, 0.9059, 1.0, 0.8941, 1.0, 0.8941, 0.5, 0.8941, 0.5, 0.8941, 1.0, 0.8824, 1.0, 0.8824, 0.5, 0.8824, 0.5, 0.8824, 1.0, 0.8706, 1.0, 0.8706, 0.5, 0.8706, 0.5, 0.8706, 1.0, 0.8588, 1.0, 0.8588, 0.5, 0.8588, 0.5, 0.8588, 1.0, 0.8471, 1.0, 0.8471, 0.5, 0.8471, 0.5, 0.8471, 1.0, 0.8353, 1.0, 0.8353, 0.5, 0.8353, 0.5, 0.8353, 1.0, 0.8235, 1.0, 0.8235, 0.5, 0.8235, 0.5, 0.8235, 1.0, 0.8118, 1.0, 0.8118, 0.5, 0.8118, 0.5, 0.8118, 1.0, 0.8, 1.0, 0.8, 0.5, 0.8, 0.5, 0.8, 1.0, 0.7882, 1.0, 0.7882, 0.5, 0.7882, 0.5, 0.7882, 1.0, 0.7765, 1.0, 0.7765, 0.5, 0.7765, 0.5, 0.7765, 1.0, 0.7647, 1.0, 0.7647, 0.5, 0.7647, 0.5, 0.7647, 1.0, 0.7529, 1.0, 0.7529, 0.5, 0.7529, 0.5, 0.7529, 1.0, 0.7412, 1.0, 0.7412, 0.5, 0.7412, 0.5, 0.7412, 1.0, 0.7294, 1.0, 0.7294, 0.5, 0.7294, 0.5, 0.7294, 1.0, 0.7176, 1.0, 0.7176, 0.5, 0.7176, 0.5, 0.7176, 1.0, 0.7059, 1.0, 0.7059, 0.5, 0.7059, 0.5, 0.7059, 1.0, 0.6941, 1.0, 0.6941, 0.5, 0.6941, 0.5, 0.6941, 1.0, 0.6824, 1.0, 0.6824, 0.5, 0.6824, 0.5, 0.6824, 1.0, 0.6706, 1.0, 0.6706, 0.5, 0.6706, 0.5, 0.6706, 1.0, 0.6588, 1.0, 0.6588, 0.5, 0.6588, 0.5, 0.6588, 1.0, 0.6471, 1.0, 0.6471, 0.5, 0.6471, 0.5, 0.6471, 1.0, 0.6353, 1.0, 0.6353, 0.5, 0.6353, 0.5, 0.6353, 1.0, 0.6235, 1.0, 0.6235, 0.5, 0.6235, 0.5, 0.6235, 1.0, 0.6118, 1.0, 0.6118, 0.5, 0.6118, 0.5, 0.6118, 1.0, 0.6, 1.0, 0.6, 0.5, 0.6, 0.5, 0.6, 1.0, 0.5882, 1.0, 0.5882, 0.5, 0.5882, 0.5, 0.5882, 1.0, 0.5765, 1.0, 0.5765, 0.5, 0.5765, 0.5, 0.5765, 1.0, 0.5647, 1.0, 0.5647, 0.5, 0.5647, 0.5, 0.5647, 1.0, 0.5529, 1.0, 0.5529, 0.5, 0.5529, 0.5, 0.5529, 1.0, 0.5412, 1.0, 0.5412, 0.5, 0.5412, 0.5, 0.5412, 1.0, 0.5294, 1.0, 0.5294, 0.5, 0.5294, 0.5, 0.5294, 1.0, 0.5176, 1.0, 0.5176, 0.5, 0.5176, 0.5, 0.5176, 1.0, 0.5059, 1.0, 0.5059, 0.5, 0.5059, 0.5, 0.5059, 1.0, 0.4941, 1.0, 0.4941, 0.5, 0.4941, 0.5, 0.4941, 1.0, 0.4824, 1.0, 0.4824, 0.5, 0.4824, 0.5, 0.4824, 1.0, 0.4706, 1.0, 0.4706, 0.5, 0.2059, 0.01409, 0.1886, 0.01799, 0.1886, 0.01799, 0.2059, 0.01409, 0.4588, 0.9493, 0.4588, 1.0, 0.4471, 1.0, 0.4471, 0.9493, 0.4471, 0.5507, 0.4471, 0.5, 0.4588, 0.5, 0.4588, 0.5507, 0.4471, 0.9493, 0.4471, 1.0, 0.4353, 1.0, 0.4353, 0.9493, 0.4353, 0.5507, 0.4353, 0.5, 0.4471, 0.5, 0.4471, 0.5507, 0.4353, 0.9493, 0.4353, 1.0, 0.4235, 1.0, 0.4235, 0.9493, 0.4235, 0.5507, 0.4235, 0.5, 0.4353, 0.5, 0.4353, 0.5507, 0.4235, 0.9493, 0.4235, 1.0, 0.4118, 1.0, 0.4118, 0.9493, 0.4118, 0.5507, 0.4118, 0.5, 0.4235, 0.5, 0.4235, 0.5507, 0.4118, 0.9493, 0.4118, 1.0, 0.4, 1.0, 0.4, 0.9493, 0.4, 0.5507, 0.4, 0.5, 0.4118, 0.5, 0.4118, 0.5507, 0.4, 0.9493, 0.4, 1.0, 0.3882, 1.0, 0.3882, 0.9493, 0.3882, 0.5507, 0.3882, 0.5, 0.4, 0.5, 0.4, 0.5507, 0.3882, 0.9493, 0.3882, 1.0, 0.3765, 1.0, 0.3765, 0.9493, 0.3765, 0.5507, 0.3765, 0.5, 0.3882, 0.5, 0.3882, 0.5507, 0.3765, 0.9493, 0.3765, 1.0, 0.3647, 1.0, 0.3647, 0.9493, 0.3647, 0.5, 0.3765, 0.5, 0.3765, 0.5507, 0.3647, 0.5507, 0.3647, 0.9493, 0.3647, 1.0, 0.3529, 1.0, 0.3529, 0.9493, 0.3529, 0.5, 0.3647, 0.5, 0.3647, 0.5507, 0.3529, 0.5507, 0.3529, 0.9493, 0.3529, 1.0, 0.3412, 1.0, 0.3412, 0.9493, 0.3412, 0.5, 0.3529, 0.5, 0.3529, 0.5507, 0.3412, 0.5507, 0.3412, 0.9493, 0.3412, 1.0, 0.3294, 1.0, 0.3294, 0.9493, 0.3294, 0.5, 0.3412, 0.5, 0.3412, 0.5507, 0.3294, 0.5507, 0.3294, 0.9493, 0.3294, 1.0, 0.3176, 1.0, 0.3176, 0.9493, 0.3176, 0.5, 0.3294, 0.5, 0.3294, 0.5507, 0.3176, 0.5507, 0.3176, 0.9493, 0.3176, 1.0, 0.3059, 1.0, 0.3059, 0.9493, 0.3059, 0.5, 0.3176, 0.5, 0.3176, 0.5507, 0.3059, 0.5507, 0.3059, 0.9493, 0.3059, 1.0, 0.2941, 1.0, 0.2941, 0.9493, 0.2941, 0.5, 0.3059, 0.5, 0.3059, 0.5507, 0.2941, 0.5507, 0.2941, 0.9493, 0.2941, 1.0, 0.2824, 1.0, 0.2824, 0.9493, 0.2824, 0.5, 0.2941, 0.5, 0.2941, 0.5507, 0.2824, 0.5507, 0.2824, 0.9493, 0.2824, 1.0, 0.2706, 1.0, 0.2706, 0.9493, 0.2706, 0.5, 0.2824, 0.5, 0.2824, 0.5507, 0.2706, 0.5507, 0.2706, 0.9493, 0.2706, 1.0, 0.2588, 1.0, 0.2588, 0.9493, 0.2588, 0.5, 0.2706, 0.5, 0.2706, 0.5507, 0.2588, 0.5507, 0.2588, 0.9493, 0.2588, 1.0, 0.2471, 1.0, 0.2471, 0.9493, 0.2471, 0.5, 0.2588, 0.5, 0.2588, 0.5507, 0.2471, 0.5507, 0.2471, 0.9493, 0.2471, 1.0, 0.2353, 1.0, 0.2353, 0.9493, 0.2353, 0.5, 0.2471, 0.5, 0.2471, 0.5507, 0.2353, 0.5507, 0.2353, 0.9493, 0.2353, 1.0, 0.2235, 1.0, 0.2235, 0.9493, 0.2235, 0.5, 0.2353, 0.5, 0.2353, 0.5507, 0.2235, 0.5507, 0.2235, 0.9493, 0.2235, 1.0, 0.2118, 1.0, 0.2118, 0.9493, 0.2118, 0.5, 0.2235, 0.5, 0.2235, 0.5507, 0.2118, 0.5507, 0.2118, 0.9493, 0.2118, 1.0, 0.2, 1.0, 0.2, 0.9493, 0.2, 0.5, 0.2118, 0.5, 0.2118, 0.5507, 0.2, 0.5507, 0.2, 0.9493, 0.2, 1.0, 0.1882, 1.0, 0.1882, 0.9493, 0.1882, 0.5, 0.2, 0.5, 0.2, 0.5507, 0.1882, 0.5507, 0.1882, 0.9493, 0.1882, 1.0, 0.1765, 1.0, 0.1765, 0.9493, 0.1765, 0.5, 0.1882, 0.5, 0.1882, 0.5507, 0.1765, 0.5507, 0.1765, 0.9493, 0.1765, 1.0, 0.1647, 1.0, 0.1647, 0.9493, 0.1647, 0.5, 0.1765, 0.5, 0.1765, 0.5507, 0.1647, 0.5507, 0.1647, 0.9493, 0.1647, 1.0, 0.1529, 1.0, 0.1529, 0.9493, 0.1529, 0.5, 0.1647, 0.5, 0.1647, 0.5507, 0.1529, 0.5507, 0.1529, 0.9493, 0.1529, 1.0, 0.1412, 1.0, 0.1412, 0.9493, 0.1412, 0.5, 0.1529, 0.5, 0.1529, 0.5507, 0.1412, 0.5507, 0.1412, 0.9493, 0.1412, 1.0, 0.1294, 1.0, 0.1294, 0.9493, 0.1294, 0.5, 0.1412, 0.5, 0.1412, 0.5507, 0.1294, 0.5507, 0.1294, 0.9493, 0.1294, 1.0, 0.1176, 1.0, 0.1176, 0.9493, 0.1176, 0.5, 0.1294, 0.5, 0.1294, 0.5507, 0.1176, 0.5507, 0.1176, 0.9493, 0.1176, 1.0, 0.1059, 1.0, 0.1059, 0.9493, 0.1059, 0.5, 0.1176, 0.5, 0.1176, 0.5507, 0.1059, 0.5507, 0.1059, 0.9493, 0.1059, 1.0, 0.09412, 1.0, 0.09412, 0.9493, 0.09412, 0.5, 0.1059, 0.5, 0.1059, 0.5507, 0.09412, 0.5507, 0.09412, 0.9493, 0.09412, 1.0, 0.08235, 1.0, 0.08235, 0.9493, 0.08235, 0.5, 0.09412, 0.5, 0.09412, 0.5507, 0.08235, 0.5507, 0.08235, 0.9493, 0.08235, 1.0, 0.07059, 1.0, 0.07059, 0.9493, 0.07059, 0.5, 0.08235, 0.5, 0.08235, 0.5507, 0.07059, 0.5507, 0.07059, 0.9493, 0.07059, 1.0, 0.05882, 1.0, 0.05882, 0.9493, 0.05882, 0.5, 0.07059, 0.5, 0.07059, 0.5507, 0.05882, 0.5507, 0.05882, 0.9493, 0.05882, 1.0, 0.04706, 1.0, 0.04706, 0.9493, 0.04706, 0.5, 0.05882, 0.5, 0.05882, 0.5507, 0.04706, 0.5507, 0.04706, 1.0, 0.03529, 1.0, 0.03529, 0.5, 0.04706, 0.5, 0.04706, 0.5507, 0.03777, 0.5507, 0.03777, 0.9493, 0.04706, 0.9493, 0.03529, 0.5, 0.03529, 1.0, 0.02353, 1.0, 0.02353, 0.5, 0.02353, 0.5, 0.02353, 1.0, 0.01176, 1.0, 0.01176, 0.5, 0.01176, 0.5, 0.01176, 1.0, 5.774e-08, 1.0, 5.774e-08, 0.5, 0.375, 0.5, 0.375, 0.5, 0.375, 0.5, 0.375, 0.5, 0.4622, 0.5507, 0.4622, 0.9493, 0.4622, 0.9493, 0.4622, 0.5507, 0.03777, 0.9493, 0.03777, 0.5507, 0.03777, 0.5507, 0.03777, 0.9493, 0.375, 1.0, 0.375, 1.0, 0.375, 1.0, 0.375, 1.0, 0.4588, 0.5507, 0.4588, 0.5, 0.4706, 0.5, 0.4706, 1.0, 0.4588, 1.0, 0.4588, 0.9493, 0.4622, 0.9493, 0.4622, 0.5507, 0.375, 1.0, 0.377, 0.75, 0.377, 0.75, 0.375, 1.0, 0.7059, 0.01409, 0.7059, 0.01409, 0.7059, 0.01409, 0.7059, 0.01409, 0.4588, 0.5507, 0.4588, 0.5, 0.4588, 0.5, 0.4588, 0.5507, 0.377, 0.25, 0.375, 0.5, 0.375, 0.5, 0.377, 0.25, 0.6886, 0.01799, 0.7059, 0.01409, 0.7059, 0.01409, 0.6886, 0.01799, 0.4588, 1.0, 0.4588, 0.9493, 0.4588, 0.9493, 0.4588, 1.0, 0.4706, 0.5, 0.4706, 1.0, 0.4706, 1.0, 0.4706, 0.5, 0.7059, 0.01409, 0.7059, 0.01409, 0.7059, 0.01409, 0.7059, 0.01409, 0.2059, 0.01409, 0.2059, 0.01409, 0.2059, 0.01409, 0.2059, 0.01409, 0.2059, 0.01409, 0.2059, 0.01409, 0.2059, 0.01409, 0.2059, 0.01409, 0.4706, 0.5, 0.4706, 1.0, 0.4706, 1.0, 0.4706, 0.5, 0.7059, 0.01409, 0.7059, 0.01409, 0.7059, 0.01409, 0.7059, 0.01409, 0.7059, 0.01409, 0.7059, 0.01409, 0.7059, 0.01409, 0.7059, 0.01409, 0.4706, 1.0, 0.4706, 0.5, 0.4706, 0.5, 0.4706, 1.0, 0.4706, 0.5, 0.4706, 1.0, 0.4706, 1.0, 0.4706, 0.5, 0.4706, 1.0, 0.4706, 0.5, 0.4706, 0.5, 0.4706, 1.0, 0.2059, 0.01409, 0.2059, 0.01409, 0.2059, 0.01409, 0.2059, 0.01409, 0.4706, 0.5, 0.4706, 1.0, 0.4706, 1.0, 0.4706, 0.5, 0.0, 0.0, 0.0, 0.0, 0.0, 0.0, 0.0, 0.0, 0.7529, 0.5, 0.4706, 0.5, 0.4706, 1.0, 0.7529, 1.0, 0.6118, 1.0, 0.6118, 0.5, 0.6118, 0.5, 0.6118, 1.0, 0.4706, 0.5, 0.4706, 0.5, 0.4706, 0.5, 0.4706, 0.5, 0.4706, 0.5, 0.4706, 1.0, 0.4706, 1.0, 0.4706, 0.5, 0.0, 0.0, 0.0, 0.0, 0.0, 0.0, 0.0, 0.0, 0.7529, 1.0, 0.7529, 0.5, 0.7529, 0.5, 0.7529, 1.0, 0.0, 0.0, 0.0, 0.0, 0.4706, 1.0, 0.4706, 1.0, 0.0, 0.0, 0.4706, 0.5, 0.4706, 0.5, 0.4706, 1.0, 0.4706, 0.5, 0.4706, 0.5, 0.4706, 1.0, 0.2059, 0.01409, 0.2059, 0.01409, 0.2059, 0.01409, 0.2059, 0.01409, 0.4706, 0.5, 0.4706, 1.0, 0.4706, 1.0, 0.4706, 0.5, 0.4706, 1.0, 0.4706, 0.5, 0.4706, 0.5, 0.4706, 1.0, 0.1019, 0.4388, 0.08831, 0.4274, 0.08831, 0.4274, 0.1019, 0.4388, 0.01201, 0.219, 0.01494, 0.2015, 0.01494, 0.2015, 0.01201, 0.219, 0.1716, 0.02316, 0.1886, 0.01799, 0.1886, 0.01799, 0.1716, 0.02316, 0.4117, 0.4274, 0.3981, 0.4388, 0.3981, 0.4388, 0.4117, 0.4274, 0.01004, 0.2544, 0.01037, 0.2367, 0.01037, 0.2367, 0.01004, 0.2544, 0.1391, 0.03717, 0.1551, 0.02956, 0.1551, 0.02956, 0.1391, 0.03717, 0.436, 0.4016, 0.4243, 0.4149, 0.4243, 0.4149, 0.436, 0.4016, 0.01331, 0.2897, 0.01102, 0.2721, 0.01102, 0.2721, 0.01331, 0.2897, 0.1089, 0.05584, 0.1237, 0.04595, 0.1237, 0.04595, 0.1089, 0.05584, 0.4564, 0.3726, 0.4467, 0.3875, 0.4467, 0.3875, 0.4564, 0.3726, 0.02175, 0.3242, 0.01689, 0.3071, 0.01689, 0.3071, 0.02175, 0.3242, 0.08187, 0.07873, 0.09498, 0.06678, 0.09498, 0.06678, 0.08187, 0.07873, 0.2677, 0.4893, 0.25, 0.49, 0.25, 0.49, 0.2677, 0.4893, 0.4722, 0.3408, 0.4648, 0.357, 0.4648, 0.357, 0.4722, 0.3408, 0.03516, 0.357, 0.02785, 0.3408, 0.02785, 0.3408, 0.03516, 0.357, 0.05848, 0.1054, 0.06968, 0.09162, 0.06968, 0.09162, 0.05848, 0.1054, 0.4831, 0.3071, 0.4783, 0.3242, 0.4783, 0.3242, 0.4831, 0.3071, 0.3028, 0.4841, 0.2854, 0.4874, 0.2854, 0.4874, 0.3028, 0.4841, 0.05326, 0.3875, 0.04365, 0.3726, 0.04365, 0.3726, 0.05326, 0.3875, 0.03926, 0.1352, 0.04832, 0.1199, 0.04832, 0.1199, 0.03926, 0.1352, 0.489, 0.2721, 0.4867, 0.2897, 0.4867, 0.2897, 0.489, 0.2721, 0.3367, 0.4738, 0.3199, 0.4796, 0.3199, 0.4796, 0.3367, 0.4738, 0.07566, 0.4149, 0.06395, 0.4016, 0.06395, 0.4016, 0.07566, 0.4149, 0.02464, 0.1675, 0.03135, 0.151, 0.03135, 0.151, 0.02464, 0.1675, 0.4896, 0.2367, 0.49, 0.2544, 0.49, 0.2544, 0.4896, 0.2367, 0.3687, 0.4586, 0.353, 0.4668, 0.353, 0.4668, 0.3687, 0.4586, 0.1019, 0.4388, 0.08831, 0.4274, 0.08831, 0.4274, 0.1019, 0.4388, 0.01494, 0.2015, 0.01916, 0.1843, 0.01916, 0.1843, 0.01494, 0.2015, 0.4851, 0.2015, 0.488, 0.219, 0.488, 0.219, 0.4851, 0.2015, 0.3981, 0.4388, 0.3838, 0.4492, 0.3838, 0.4492, 0.3981, 0.4388, 0.1313, 0.4586, 0.1162, 0.4492, 0.1162, 0.4492, 0.1313, 0.4586, 0.01037, 0.2367, 0.01201, 0.219, 0.01201, 0.219, 0.01037, 0.2367, 0.4754, 0.1675, 0.4808, 0.1843, 0.4808, 0.1843, 0.4754, 0.1675, 0.4243, 0.4149, 0.4117, 0.4274, 0.4117, 0.4274, 0.4243, 0.4149, 0.1633, 0.4738, 0.147, 0.4668, 0.147, 0.4668, 0.1633, 0.4738, 0.01102, 0.2721, 0.01004, 0.2544, 0.01004, 0.2544, 0.01102, 0.2721, 0.4607, 0.1352, 0.4686, 0.151, 0.4686, 0.151, 0.4607, 0.1352, 0.4467, 0.3875, 0.436, 0.4016, 0.436, 0.4016, 0.4467, 0.3875, 0.1972, 0.4841, 0.1801, 0.4796, 0.1801, 0.4796, 0.1972, 0.4841, 0.01689, 0.3071, 0.01331, 0.2897, 0.01331, 0.2897, 0.01689, 0.3071, 0.4415, 0.1054, 0.4517, 0.1199, 0.4517, 0.1199, 0.4415, 0.1054, 0.4648, 0.357, 0.4564, 0.3726, 0.4564, 0.3726, 0.4648, 0.357, 0.2323, 0.4893, 0.2146, 0.4874, 0.2146, 0.4874, 0.2323, 0.4893, 0.02785, 0.3408, 0.02175, 0.3242, 0.02175, 0.3242, 0.02785, 0.3408, 0.4181, 0.07873, 0.4303, 0.09162, 0.4303, 0.09162, 0.4181, 0.07873, 0.4783, 0.3242, 0.4722, 0.3408, 0.4722, 0.3408, 0.4783, 0.3242, 0.04365, 0.3726, 0.03516, 0.357, 0.03516, 0.357, 0.04365, 0.3726, 0.3911, 0.05584, 0.405, 0.06678, 0.405, 0.06678, 0.3911, 0.05584, 0.4867, 0.2897, 0.4831, 0.3071, 0.4831, 0.3071, 0.4867, 0.2897, 0.06395, 0.4016, 0.05326, 0.3875, 0.05326, 0.3875, 0.06395, 0.4016, 0.3609, 0.03717, 0.3763, 0.04595, 0.3763, 0.04595, 0.3609, 0.03717, 0.49, 0.2544, 0.489, 0.2721, 0.489, 0.2721, 0.49, 0.2544, 0.08831, 0.4274, 0.07566, 0.4149, 0.07566, 0.4149, 0.08831, 0.4274, 0.3284, 0.02316, 0.3449, 0.02956, 0.3449, 0.02956, 0.3284, 0.02316, 0.488, 0.219, 0.4896, 0.2367, 0.4896, 0.2367, 0.488, 0.219, 0.1162, 0.4492, 0.1019, 0.4388, 0.1019, 0.4388, 0.1162, 0.4492, 0.2941, 0.01409, 0.3114, 0.01799, 0.3114, 0.01799, 0.2941, 0.01409, 0.4808, 0.1843, 0.4851, 0.2015, 0.4851, 0.2015, 0.4808, 0.1843, 0.147, 0.4668, 0.1313, 0.4586, 0.1313, 0.4586, 0.147, 0.4668, 0.2589, 0.01016, 0.2766, 0.01147, 0.2766, 0.01147, 0.2589, 0.01016, 0.4686, 0.151, 0.4754, 0.1675, 0.4754, 0.1675, 0.4686, 0.151, 0.1801, 0.4796, 0.1633, 0.4738, 0.1633, 0.4738, 0.1801, 0.4796, 0.2234, 0.01147, 0.2411, 0.01016, 0.2411, 0.01016, 0.2234, 0.01147, 0.4517, 0.1199, 0.4607, 0.1352, 0.4607, 0.1352, 0.4517, 0.1199, 0.2146, 0.4874, 0.1972, 0.4841, 0.1972, 0.4841, 0.2146, 0.4874, 0.1886, 0.01799, 0.2059, 0.01409, 0.2059, 0.01409, 0.1886, 0.01799, 0.4303, 0.09162, 0.4415, 0.1054, 0.4415, 0.1054, 0.4303, 0.09162, 0.25, 0.49, 0.2323, 0.4893, 0.2323, 0.4893, 0.25, 0.49, 0.1551, 0.02956, 0.1716, 0.02316, 0.1716, 0.02316, 0.1551, 0.02956, 0.405, 0.06678, 0.4181, 0.07873, 0.4181, 0.07873, 0.405, 0.06678, 0.1237, 0.04595, 0.1391, 0.03717, 0.1391, 0.03717, 0.1237, 0.04595, 0.3763, 0.04595, 0.3911, 0.05584, 0.3911, 0.05584, 0.3763, 0.04595, 0.09498, 0.06678, 0.1089, 0.05584, 0.1089, 0.05584, 0.09498, 0.06678, 0.3449, 0.02956, 0.3609, 0.03717, 0.3609, 0.03717, 0.3449, 0.02956, 0.06968, 0.09162, 0.08187, 0.07873, 0.08187, 0.07873, 0.06968, 0.09162, 0.3114, 0.01799, 0.3284, 0.02316, 0.3284, 0.02316, 0.3114, 0.01799, 0.2854, 0.4874, 0.2677, 0.4893, 0.2677, 0.4893, 0.2854, 0.4874, 0.04832, 0.1199, 0.05848, 0.1054, 0.05848, 0.1054, 0.04832, 0.1199, 0.2766, 0.01147, 0.2941, 0.01409, 0.2941, 0.01409, 0.2766, 0.01147, 0.3199, 0.4796, 0.3028, 0.4841, 0.3028, 0.4841, 0.3199, 0.4796, 0.03135, 0.151, 0.03926, 0.1352, 0.03926, 0.1352, 0.03135, 0.151, 0.2411, 0.01016, 0.2589, 0.01016, 0.2589, 0.01016, 0.2411, 0.01016, 0.353, 0.4668, 0.3367, 0.4738, 0.3367, 0.4738, 0.353, 0.4668, 0.01916, 0.1843, 0.02464, 0.1675, 0.02464, 0.1675, 0.01916, 0.1843, 0.2059, 0.01409, 0.2234, 0.01147, 0.2234, 0.01147, 0.2059, 0.01409, 0.3838, 0.4492, 0.3687, 0.4586, 0.3687, 0.4586, 0.3838, 0.4492, 0.4243, 0.4149, 0.4117, 0.4274, 0.3981, 0.4388, 0.3838, 0.4492, 0.3687, 0.4586, 0.353, 0.4668, 0.3367, 0.4738, 0.3199, 0.4796, 0.3028, 0.4841, 0.2854, 0.4874, 0.2677, 0.4893, 0.25, 0.49, 0.2323, 0.4893, 0.2146, 0.4874, 0.1972, 0.4841, 0.1801, 0.4796, 0.1633, 0.4738, 0.147, 0.4668, 0.1313, 0.4586, 0.1162, 0.4492, 0.1019, 0.4388, 0.08831, 0.4274, 0.07566, 0.4149, 0.06395, 0.4016, 0.05326, 0.3875, 0.04365, 0.3726, 0.03516, 0.357, 0.02785, 0.3408, 0.02175, 0.3242, 0.01689, 0.3071, 0.01331, 0.2897, 0.01102, 0.2721, 0.01004, 0.2544, 0.01037, 0.2367, 0.01201, 0.219, 0.01494, 0.2015, 0.01916, 0.1843, 0.02464, 0.1675, 0.03135, 0.151, 0.03926, 0.1352, 0.04832, 0.1199, 0.05848, 0.1054, 0.06968, 0.09162, 0.08187, 0.07873, 0.09498, 0.06678, 0.1089, 0.05584, 0.1237, 0.04595, 0.1391, 0.03717, 0.1551, 0.02956, 0.1716, 0.02316, 0.1886, 0.01799, 0.2059, 0.01409, 0.2234, 0.01147, 0.2411, 0.01016, 0.2589, 0.01016, 0.2766, 0.01147, 0.2941, 0.01409, 0.3114, 0.01799, 0.3284, 0.02316, 0.3449, 0.02956, 0.3609, 0.03717, 0.3763, 0.04595, 0.3911, 0.05584, 0.405, 0.06678, 0.4181, 0.07873, 0.4303, 0.09162, 0.4415, 0.1054, 0.4517, 0.1199, 0.4607, 0.1352, 0.4686, 0.151, 0.4754, 0.1675, 0.4808, 0.1843, 0.4851, 0.2015, 0.488, 0.219, 0.4896, 0.2367, 0.49, 0.2544, 0.489, 0.2721, 0.4867, 0.2897, 0.4831, 0.3071, 0.4783, 0.3242, 0.4722, 0.3408, 0.4648, 0.357, 0.4564, 0.3726, 0.4467, 0.3875, 0.436, 0.4016, 0.4851, 0.2015, 0.488, 0.219, 0.488, 0.219, 0.4851, 0.2015, 0.03926, 0.1352, 0.04832, 0.1199, 0.04832, 0.1199, 0.03926, 0.1352, 0.3367, 0.4738, 0.3199, 0.4796, 0.3199, 0.4796, 0.3367, 0.4738, 0.1313, 0.4586, 0.1162, 0.4492, 0.1162, 0.4492, 0.1313, 0.4586, 0.4754, 0.1675, 0.4808, 0.1843, 0.4808, 0.1843, 0.4754, 0.1675, 0.02464, 0.1675, 0.03135, 0.151, 0.03135, 0.151, 0.02464, 0.1675, 0.3687, 0.4586, 0.353, 0.4668, 0.353, 0.4668, 0.3687, 0.4586, 0.1633, 0.4738, 0.147, 0.4668, 0.147, 0.4668, 0.1633, 0.4738, 0.4607, 0.1352, 0.4686, 0.151, 0.4686, 0.151, 0.4607, 0.1352, 0.01494, 0.2015, 0.01916, 0.1843, 0.01916, 0.1843, 0.01494, 0.2015, 0.3981, 0.4388, 0.3838, 0.4492, 0.3838, 0.4492, 0.3981, 0.4388, 0.1972, 0.4841, 0.1801, 0.4796, 0.1801, 0.4796, 0.1972, 0.4841, 0.4415, 0.1054, 0.4517, 0.1199, 0.4517, 0.1199, 0.4415, 0.1054, 0.01037, 0.2367, 0.01201, 0.219, 0.01201, 0.219, 0.01037, 0.2367, 0.4243, 0.4149, 0.4117, 0.4274, 0.4117, 0.4274, 0.4243, 0.4149, 0.2323, 0.4893, 0.2146, 0.4874, 0.2146, 0.4874, 0.2323, 0.4893, 0.4181, 0.07873, 0.4303, 0.09162, 0.4303, 0.09162, 0.4181, 0.07873, 0.01102, 0.2721, 0.01004, 0.2544, 0.01004, 0.2544, 0.01102, 0.2721, 0.4467, 0.3875, 0.436, 0.4016, 0.436, 0.4016, 0.4467, 0.3875, 0.3911, 0.05584, 0.405, 0.06678, 0.405, 0.06678, 0.3911, 0.05584, 0.01689, 0.3071, 0.01331, 0.2897, 0.01331, 0.2897, 0.01689, 0.3071, 0.4648, 0.357, 0.4564, 0.3726, 0.4564, 0.3726, 0.4648, 0.357, 0.3609, 0.03717, 0.3763, 0.04595, 0.3763, 0.04595, 0.3609, 0.03717, 0.02785, 0.3408, 0.02175, 0.3242, 0.02175, 0.3242, 0.02785, 0.3408, 0.4783, 0.3242, 0.4722, 0.3408, 0.4722, 0.3408, 0.4783, 0.3242, 0.3284, 0.02316, 0.3449, 0.02956, 0.3449, 0.02956, 0.3284, 0.02316, 0.04365, 0.3726, 0.03516, 0.357, 0.03516, 0.357, 0.04365, 0.3726, 0.4867, 0.2897, 0.4831, 0.3071, 0.4831, 0.3071, 0.4867, 0.2897, 0.2941, 0.01409, 0.3114, 0.01799, 0.3114, 0.01799, 0.2941, 0.01409, 0.06395, 0.4016, 0.05326, 0.3875, 0.05326, 0.3875, 0.06395, 0.4016, 0.49, 0.2544, 0.489, 0.2721, 0.489, 0.2721, 0.49, 0.2544, 0.2589, 0.01016, 0.2766, 0.01147, 0.2766, 0.01147, 0.2589, 0.01016, 0.08831, 0.4274, 0.07566, 0.4149, 0.07566, 0.4149, 0.08831, 0.4274, 0.488, 0.219, 0.4896, 0.2367, 0.4896, 0.2367, 0.488, 0.219, 0.2234, 0.01147, 0.2411, 0.01016, 0.2411, 0.01016, 0.2234, 0.01147, 0.1162, 0.4492, 0.1019, 0.4388, 0.1019, 0.4388, 0.1162, 0.4492, 0.4808, 0.1843, 0.4851, 0.2015, 0.4851, 0.2015, 0.4808, 0.1843, 0.1886, 0.01799, 0.2059, 0.01409, 0.2059, 0.01409, 0.1886, 0.01799, 0.147, 0.4668, 0.1313, 0.4586, 0.1313, 0.4586, 0.147, 0.4668, 0.4686, 0.151, 0.4754, 0.1675, 0.4754, 0.1675, 0.4686, 0.151, 0.1551, 0.02956, 0.1716, 0.02316, 0.1716, 0.02316, 0.1551, 0.02956, 0.1801, 0.4796, 0.1633, 0.4738, 0.1633, 0.4738, 0.1801, 0.4796, 0.4517, 0.1199, 0.4607, 0.1352, 0.4607, 0.1352, 0.4517, 0.1199, 0.1237, 0.04595, 0.1391, 0.03717, 0.1391, 0.03717, 0.1237, 0.04595, 0.2146, 0.4874, 0.1972, 0.4841, 0.1972, 0.4841, 0.2146, 0.4874, 0.4303, 0.09162, 0.4415, 0.1054, 0.4415, 0.1054, 0.4303, 0.09162, 0.09498, 0.06678, 0.1089, 0.05584, 0.1089, 0.05584, 0.09498, 0.06678, 0.25, 0.49, 0.2323, 0.4893, 0.2323, 0.4893, 0.25, 0.49, 0.405, 0.06678, 0.4181, 0.07873, 0.4181, 0.07873, 0.405, 0.06678, 0.06968, 0.09162, 0.08187, 0.07873, 0.08187, 0.07873, 0.06968, 0.09162, 0.2854, 0.4874, 0.2677, 0.4893, 0.2677, 0.4893, 0.2854, 0.4874, 0.3763, 0.04595, 0.3911, 0.05584, 0.3911, 0.05584, 0.3763, 0.04595, 0.04832, 0.1199, 0.05848, 0.1054, 0.05848, 0.1054, 0.04832, 0.1199, 0.3199, 0.4796, 0.3028, 0.4841, 0.3028, 0.4841, 0.3199, 0.4796, 0.3449, 0.02956, 0.3609, 0.03717, 0.3609, 0.03717, 0.3449, 0.02956, 0.03135, 0.151, 0.03926, 0.1352, 0.03926, 0.1352, 0.03135, 0.151, 0.353, 0.4668, 0.3367, 0.4738, 0.3367, 0.4738, 0.353, 0.4668, 0.3114, 0.01799, 0.3284, 0.02316, 0.3284, 0.02316, 0.3114, 0.01799, 0.01916, 0.1843, 0.02464, 0.1675, 0.02464, 0.1675, 0.01916, 0.1843, 0.3838, 0.4492, 0.3687, 0.4586, 0.3687, 0.4586, 0.3838, 0.4492, 0.2766, 0.01147, 0.2941, 0.01409, 0.2941, 0.01409, 0.2766, 0.01147, 0.01201, 0.219, 0.01494, 0.2015, 0.01494, 0.2015, 0.01201, 0.219, 0.4117, 0.4274, 0.3981, 0.4388, 0.3981, 0.4388, 0.4117, 0.4274, 0.2411, 0.01016, 0.2589, 0.01016, 0.2589, 0.01016, 0.2411, 0.01016, 0.01004, 0.2544, 0.01037, 0.2367, 0.01037, 0.2367, 0.01004, 0.2544, 0.436, 0.4016, 0.4243, 0.4149, 0.4243, 0.4149, 0.436, 0.4016, 0.2059, 0.01409, 0.2234, 0.01147, 0.2234, 0.01147, 0.2059, 0.01409, 0.01331, 0.2897, 0.01102, 0.2721, 0.01102, 0.2721, 0.01331, 0.2897, 0.4564, 0.3726, 0.4467, 0.3875, 0.4467, 0.3875, 0.4564, 0.3726, 0.1716, 0.02316, 0.1886, 0.01799, 0.1886, 0.01799, 0.1716, 0.02316, 0.02175, 0.3242, 0.01689, 0.3071, 0.01689, 0.3071, 0.02175, 0.3242, 0.4722, 0.3408, 0.4648, 0.357, 0.4648, 0.357, 0.4722, 0.3408, 0.1391, 0.03717, 0.1551, 0.02956, 0.1551, 0.02956, 0.1391, 0.03717, 0.03516, 0.357, 0.02785, 0.3408, 0.02785, 0.3408, 0.03516, 0.357, 0.4831, 0.3071, 0.4783, 0.3242, 0.4783, 0.3242, 0.4831, 0.3071, 0.1089, 0.05584, 0.1237, 0.04595, 0.1237, 0.04595, 0.1089, 0.05584, 0.05326, 0.3875, 0.04365, 0.3726, 0.04365, 0.3726, 0.05326, 0.3875, 0.489, 0.2721, 0.4867, 0.2897, 0.4867, 0.2897, 0.489, 0.2721, 0.08187, 0.07873, 0.09498, 0.06678, 0.09498, 0.06678, 0.08187, 0.07873, 0.2677, 0.4893, 0.25, 0.49, 0.25, 0.49, 0.2677, 0.4893, 0.07566, 0.4149, 0.06395, 0.4016, 0.06395, 0.4016, 0.07566, 0.4149, 0.4896, 0.2367, 0.49, 0.2544, 0.49, 0.2544, 0.4896, 0.2367, 0.05848, 0.1054, 0.06968, 0.09162, 0.06968, 0.09162, 0.05848, 0.1054, 0.3028, 0.4841, 0.2854, 0.4874, 0.2854, 0.4874, 0.3028, 0.4841])
me_cylinder_001.materials.append(mat_material_001)
me_cylinder_001.materials.append(mat_material_002)
me_cylinder_001.update()

# ---- objects
ob_cylinder_001 = bpy.data.objects.new('Cylinder.001', me_cylinder_001)
ob_lamp = bpy.data.objects.new('Lamp', light_lamp)

# ---- transforms, parenting, visibility, modifiers, constraints
ob_cylinder_001.location = (0.0, 0.0, 0.9952)
ob_cylinder_001.rotation_euler = (-1.571, 1.571, 0.0)
ob_cylinder_001.scale = (0.781, 0.781, 4.108)
ob_lamp.location = (10.97, -30.96, 13.1)
ob_lamp.rotation_euler = (1.197, -0.3546, 6.773)
ob_lamp.scale = (3.024, 3.024, 3.024)
ob_lamp.lock_rotations_4d = False
ob_lamp.empty_display_type = 'ARROWS'
ob_lamp.color = (0.0, 0.0, 0.0, 0.0)
ob_lamp.lineart.crease_threshold = 0.0

# ---- collection membership
col_collection.objects.link(ob_cylinder_001)
col_collection.objects.link(ob_lamp)

# ---- scene / render settings (as saved in the file)
scene.frame_start = 1; scene.frame_end = 250; scene.frame_set(210)
scene.render.engine = 'BLENDER_EEVEE_NEXT'
scene.cycles.sampling_pattern = 'TABULATED_SOBOL'
scene.eevee.ray_tracing_options.trace_max_roughness = 0.0
bpy.context.view_layer.update()

# ---- added for rendering (the .blend has no active camera): camera
cam_auto = bpy.data.cameras.new('AutoCamera')
cam_auto.lens = 50.0
cam_auto.sensor_width = 36.0
cam_auto.clip_end = 1000.0
ob_auto_camera = bpy.data.objects.new('AutoCamera', cam_auto)
scene.collection.objects.link(ob_auto_camera)
ob_auto_camera.location = (8.32269, -9.81027, 7.74645)
ob_auto_camera.rotation_euler = (1.09748, -7.21219e-08, 0.694738)
scene.camera = ob_auto_camera
bpy.context.view_layer.update()
